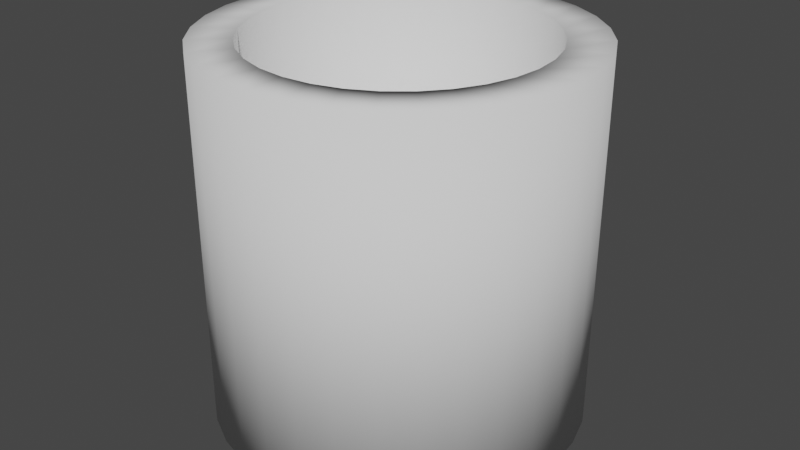 # Source: Ring.blend  (saved by Blender 2.90.8; exported with 4.5.12 LTS)
import bpy
from mathutils import Matrix  # noqa: F401  (used for matrix-valued properties, if any)

bpy.ops.wm.read_factory_settings(use_empty=True)
scene = bpy.context.scene
scene.name = 'Scene'

# ---- collections
col_collection = bpy.data.collections.new('Collection'); scene.collection.children.link(col_collection)

# ---- world
world_world = bpy.data.worlds.new('World'); scene.world = world_world
world_world.use_nodes = True; world_world.node_tree.nodes.clear()
_N = world_world.node_tree.nodes; _L = world_world.node_tree.links
n0 = _N.new('ShaderNodeOutputWorld'); n0.name = 'World Output'; n0.location = (300, 300)
n1 = _N.new('ShaderNodeBackground'); n1.name = 'Background'; n1.location = (10, 300)
n1.inputs[0].default_value = (0.05088, 0.05088, 0.05088, 1.0)
_L.new(n1.outputs[0], n0.inputs[0])
n0.is_active_output = True
world_world.color = (0.05088, 0.05088, 0.05088)
world_world.use_sun_shadow = False
world_world.sun_shadow_jitter_overblur = 0.0

# ---- meshes
me_circle = bpy.data.meshes.new('Circle')
me_circle.from_pydata([(6.84e-07, 6.606, -6.606), (-1.289, 6.479, -6.606), (-2.528, 6.103, -6.606), (-3.67, 5.493, -6.606), (-4.671, 4.671, -6.606), (-5.493, 3.67, -6.606), (-6.103, 2.528, -6.606), (-6.479, 1.289, -6.606), (-6.606, -1.431e-06, -6.606), (-6.479, -1.289, -6.606), (-6.103, -2.528, -6.606), (-5.493, -3.67, -6.606), (-4.671, -4.671, -6.606), (-3.67, -5.493, -6.606), (-2.528, -6.103, -6.606), (-1.289, -6.479, -6.606), (2.837e-06, -6.606, -6.606), (1.289, -6.479, -6.606), (2.528, -6.103, -6.606), (3.67, -5.493, -6.606), (4.671, -4.671, -6.606), (5.493, -3.67, -6.606), (6.103, -2.528, -6.606), (6.479, -1.289, -6.606), (6.606, 4.292e-06, -6.606), (6.479, 1.289, -6.606), (6.103, 2.528, -6.606), (5.493, 3.67, -6.606), (4.671, 4.671, -6.606), (3.67, 5.493, -6.606), (2.528, 6.103, -6.606), (1.289, 6.479, -6.606), (5.052e-07, 5.1, -6.606), (-0.9951, 5.002, -6.606), (-1.952, 4.712, -6.606), (-2.834, 4.241, -6.606), (-3.607, 3.607, -6.606), (-4.241, 2.834, -6.606), (-4.712, 1.952, -6.606), (-5.002, 0.9951, -6.606), (-5.1, -1.431e-06, -6.606), (-5.002, -0.9951, -6.606), (-4.712, -1.952, -6.606), (-4.241, -2.834, -6.606), (-3.607, -3.607, -6.606), (-2.834, -4.241, -6.606), (-1.952, -4.712, -6.606), (-0.9951, -5.002, -6.606), (2.167e-06, -5.1, -6.606), (0.9951, -5.002, -6.606), (1.952, -4.712, -6.606), (2.834, -4.241, -6.606), (3.607, -3.607, -6.606), (4.241, -2.834, -6.606), (4.712, -1.952, -6.606), (5.002, -0.995, -6.606), (5.1, 3.338e-06, -6.606), (5.002, 0.9951, -6.606), (4.712, 1.952, -6.606), (4.241, 2.834, -6.606), (3.607, 3.607, -6.606), (2.834, 4.241, -6.606), (1.952, 4.712, -6.606), (0.995, 5.002, -6.606), (6.84e-07, 6.606, 6.606), (-1.289, 6.479, 6.606), (-2.528, 6.103, 6.606), (-3.67, 5.493, 6.606), (-4.671, 4.671, 6.606), (-5.493, 3.67, 6.606), (-6.103, 2.528, 6.606), (-6.479, 1.289, 6.606), (-6.606, -1.431e-06, 6.606), (-6.479, -1.289, 6.606), (-6.103, -2.528, 6.606), (-5.493, -3.67, 6.606), (-4.671, -4.671, 6.606), (-3.67, -5.493, 6.606), (-2.528, -6.103, 6.606), (-1.289, -6.479, 6.606), (2.837e-06, -6.606, 6.606), (1.289, -6.479, 6.606), (2.528, -6.103, 6.606), (3.67, -5.493, 6.606), (4.671, -4.671, 6.606), (5.493, -3.67, 6.606), (6.103, -2.528, 6.606), (6.479, -1.289, 6.606), (6.606, 4.292e-06, 6.606), (6.479, 1.289, 6.606), (6.103, 2.528, 6.606), (5.493, 3.67, 6.606), (4.671, 4.671, 6.606), (3.67, 5.493, 6.606), (2.528, 6.103, 6.606), (1.289, 6.479, 6.606), (5.052e-07, 5.1, 6.606), (-0.9951, 5.002, 6.606), (-1.952, 4.712, 6.606), (-2.834, 4.241, 6.606), (-3.607, 3.607, 6.606), (-4.241, 2.834, 6.606), (-4.712, 1.952, 6.606), (-5.002, 0.9951, 6.606), (-5.1, -1.431e-06, 6.606), (-5.002, -0.9951, 6.606), (-4.712, -1.952, 6.606), (-4.241, -2.834, 6.606), (-3.607, -3.607, 6.606), (-2.834, -4.241, 6.606), (-1.952, -4.712, 6.606), (-0.9951, -5.002, 6.606), (2.167e-06, -5.1, 6.606), (0.9951, -5.002, 6.606), (1.952, -4.712, 6.606), (2.834, -4.241, 6.606), (3.607, -3.607, 6.606), (4.241, -2.834, 6.606), (4.712, -1.952, 6.606), (5.002, -0.995, 6.606), (5.1, 3.338e-06, 6.606), (5.002, 0.9951, 6.606), (4.712, 1.952, 6.606), (4.241, 2.834, 6.606), (3.607, 3.607, 6.606), (2.834, 4.241, 6.606), (1.952, 4.712, 6.606), (0.995, 5.002, 6.606)], [], [(31, 30, 62, 63), (18, 17, 49, 50), (5, 4, 36, 37), (0, 31, 63, 32), (19, 18, 50, 51), (6, 5, 37, 38), (20, 19, 51, 52), (7, 6, 38, 39), (21, 20, 52, 53), (8, 7, 39, 40), (22, 21, 53, 54), (9, 8, 40, 41), (23, 22, 54, 55), (10, 9, 41, 42), (24, 23, 55, 56), (11, 10, 42, 43), (25, 24, 56, 57), (12, 11, 43, 44), (26, 25, 57, 58), (13, 12, 44, 45), (27, 26, 58, 59), (14, 13, 45, 46), (1, 0, 32, 33), (28, 27, 59, 60), (15, 14, 46, 47), (2, 1, 33, 34), (29, 28, 60, 61), (16, 15, 47, 48), (3, 2, 34, 35), (30, 29, 61, 62), (17, 16, 48, 49), (4, 3, 35, 36), (95, 127, 126, 94), (82, 114, 113, 81), (69, 101, 100, 68), (64, 96, 127, 95), (83, 115, 114, 82), (70, 102, 101, 69), (84, 116, 115, 83), (71, 103, 102, 70), (85, 117, 116, 84), (72, 104, 103, 71), (86, 118, 117, 85), (73, 105, 104, 72), (87, 119, 118, 86), (74, 106, 105, 73), (88, 120, 119, 87), (75, 107, 106, 74), (89, 121, 120, 88), (76, 108, 107, 75), (90, 122, 121, 89), (77, 109, 108, 76), (91, 123, 122, 90), (78, 110, 109, 77), (65, 97, 96, 64), (92, 124, 123, 91), (79, 111, 110, 78), (66, 98, 97, 65), (93, 125, 124, 92), (80, 112, 111, 79), (67, 99, 98, 66), (94, 126, 125, 93), (81, 113, 112, 80), (68, 100, 99, 67), (55, 119, 120, 56), (30, 94, 93, 29), (4, 68, 67, 3), (56, 120, 121, 57), (31, 95, 94, 30), (5, 69, 68, 4), (57, 121, 122, 58), (0, 64, 95, 31), (6, 70, 69, 5), (58, 122, 123, 59), (32, 96, 97, 33), (7, 71, 70, 6), (59, 123, 124, 60), (33, 97, 98, 34), (8, 72, 71, 7), (60, 124, 125, 61), (34, 98, 99, 35), (9, 73, 72, 8), (61, 125, 126, 62), (35, 99, 100, 36), (10, 74, 73, 9), (62, 126, 127, 63), (36, 100, 101, 37), (11, 75, 74, 10), (63, 127, 96, 32), (37, 101, 102, 38), (12, 76, 75, 11), (38, 102, 103, 39), (13, 77, 76, 12), (39, 103, 104, 40), (14, 78, 77, 13), (40, 104, 105, 41), (15, 79, 78, 14), (41, 105, 106, 42), (16, 80, 79, 15), (42, 106, 107, 43), (17, 81, 80, 16), (43, 107, 108, 44), (18, 82, 81, 17), (44, 108, 109, 45), (19, 83, 82, 18), (45, 109, 110, 46), (20, 84, 83, 19), (46, 110, 111, 47), (21, 85, 84, 20), (47, 111, 112, 48), (22, 86, 85, 21), (48, 112, 113, 49), (23, 87, 86, 22), (49, 113, 114, 50), (24, 88, 87, 23), (50, 114, 115, 51), (25, 89, 88, 24), (51, 115, 116, 52), (26, 90, 89, 25), (52, 116, 117, 53), (27, 91, 90, 26), (1, 65, 64, 0), (53, 117, 118, 54), (28, 92, 91, 27), (2, 66, 65, 1), (54, 118, 119, 55), (29, 93, 92, 28), (3, 67, 66, 2)])
me_circle.polygons.foreach_set('use_smooth', [True] * 128)
_uv = me_circle.uv_layers.new(name='UVMap')
_uv.uv.foreach_set('vector', [0.0, 0.0, 0.0, 0.0, 0.0, 0.0, 0.0, 0.0, 0.0, 0.0, 0.0, 0.0, 0.0, 0.0, 0.0, 0.0, 0.0, 0.0, 0.0, 0.0, 0.0, 0.0, 0.0, 0.0, 0.0, 0.0, 0.0, 0.0, 0.0, 0.0, 0.0, 0.0, 0.0, 0.0, 0.0, 0.0, 0.0, 0.0, 0.0, 0.0, 0.0, 0.0, 0.0, 0.0, 0.0, 0.0, 0.0, 0.0, 0.0, 0.0, 0.0, 0.0, 0.0, 0.0, 0.0, 0.0, 0.0, 0.0, 0.0, 0.0, 0.0, 0.0, 0.0, 0.0, 0.0, 0.0, 0.0, 0.0, 0.0, 0.0, 0.0, 0.0, 0.0, 0.0, 0.0, 0.0, 0.0, 0.0, 0.0, 0.0, 0.0, 0.0, 0.0, 0.0, 0.0, 0.0, 0.0, 0.0, 0.0, 0.0, 0.0, 0.0, 0.0, 0.0, 0.0, 0.0, 0.0, 0.0, 0.0, 0.0, 0.0, 0.0, 0.0, 0.0, 0.0, 0.0, 0.0, 0.0, 0.0, 0.0, 0.0, 0.0, 0.0, 0.0, 0.0, 0.0, 0.0, 0.0, 0.0, 0.0, 0.0, 0.0, 0.0, 0.0, 0.0, 0.0, 0.0, 0.0, 0.0, 0.0, 0.0, 0.0, 0.0, 0.0, 0.0, 0.0, 0.0, 0.0, 0.0, 0.0, 0.0, 0.0, 0.0, 0.0, 0.0, 0.0, 0.0, 0.0, 0.0, 0.0, 0.0, 0.0, 0.0, 0.0, 0.0, 0.0, 0.0, 0.0, 0.0, 0.0, 0.0, 0.0, 0.0, 0.0, 0.0, 0.0, 0.0, 0.0, 0.0, 0.0, 0.0, 0.0, 0.0, 0.0, 0.0, 0.0, 0.0, 0.0, 0.0, 0.0, 0.0, 0.0, 0.0, 0.0, 0.0, 0.0, 0.0, 0.0, 0.0, 0.0, 0.0, 0.0, 0.0, 0.0, 0.0, 0.0, 0.0, 0.0, 0.0, 0.0, 0.0, 0.0, 0.0, 0.0, 0.0, 0.0, 0.0, 0.0, 0.0, 0.0, 0.0, 0.0, 0.0, 0.0, 0.0, 0.0, 0.0, 0.0, 0.0, 0.0, 0.0, 0.0, 0.0, 0.0, 0.0, 0.0, 0.0, 0.0, 0.0, 0.0, 0.0, 0.0, 0.0, 0.0, 0.0, 0.0, 0.0, 0.0, 0.0, 0.0, 0.0, 0.0, 0.0, 0.0, 0.0, 0.0, 0.0, 0.0, 0.0, 0.0, 0.0, 0.0, 0.0, 0.0, 0.0, 0.0, 0.0, 0.0, 0.0, 0.0, 0.0, 0.0, 0.0, 0.0, 0.0, 0.0, 0.0, 0.0, 0.0, 0.0, 0.0, 0.0, 0.0, 0.0, 0.0, 0.0, 0.0, 0.0, 0.0, 0.0, 0.0, 0.0, 0.0, 0.0, 0.0, 0.0, 0.0, 0.0, 0.0, 0.0, 0.0, 0.0, 0.0, 0.0, 0.0, 0.0, 0.0, 0.0, 0.0, 0.0, 0.0, 0.0, 0.0, 0.0, 0.0, 0.0, 0.0, 0.0, 0.0, 0.0, 0.0, 0.0, 0.0, 0.0, 0.0, 0.0, 0.0, 0.0, 0.0, 0.0, 0.0, 0.0, 0.0, 0.0, 0.0, 0.0, 0.0, 0.0, 0.0, 0.0, 0.0, 0.0, 0.0, 0.0, 0.0, 0.0, 0.0, 0.0, 0.0, 0.0, 0.0, 0.0, 0.0, 0.0, 0.0, 0.0, 0.0, 0.0, 0.0, 0.0, 0.0, 0.0, 0.0, 0.0, 0.0, 0.0, 0.0, 0.0, 0.0, 0.0, 0.0, 0.0, 0.0, 0.0, 0.0, 0.0, 0.0, 0.0, 0.0, 0.0, 0.0, 0.0, 0.0, 0.0, 0.0, 0.0, 0.0, 0.0, 0.0, 0.0, 0.0, 0.0, 0.0, 0.0, 0.0, 0.0, 0.0, 0.0, 0.0, 0.0, 0.0, 0.0, 0.0, 0.0, 0.0, 0.0, 0.0, 0.0, 0.0, 0.0, 0.0, 0.0, 0.0, 0.0, 0.0, 0.0, 0.0, 0.0, 0.0, 0.0, 0.0, 0.0, 0.0, 0.0, 0.0, 0.0, 0.0, 0.0, 0.0, 0.0, 0.0, 0.0, 0.0, 0.0, 0.0, 0.0, 0.0, 0.0, 0.0, 0.0, 0.0, 0.0, 0.0, 0.0, 0.0, 0.0, 0.0, 0.0, 0.0, 0.0, 0.0, 0.0, 0.0, 0.0, 0.0, 0.0, 0.0, 0.0, 0.0, 0.0, 0.0, 0.0, 0.0, 0.0, 0.0, 0.0, 0.0, 0.0, 0.0, 0.0, 0.0, 0.0, 0.0, 0.0, 0.0, 0.0, 0.0, 0.0, 0.0, 0.0, 0.0, 0.0, 0.0, 0.0, 0.0, 0.0, 0.0, 0.0, 0.0, 0.0, 0.0, 0.0, 0.0, 0.0, 0.0, 0.0, 0.0, 0.0, 0.0, 0.0, 0.0, 0.0, 0.0, 0.0, 0.0, 0.0, 0.0, 0.0, 0.0, 0.0, 0.0, 0.0, 0.0, 0.0, 0.0, 0.0, 0.0, 0.0, 0.0, 0.0, 0.0, 0.0, 0.0, 0.0, 0.0, 0.0, 0.0, 0.0, 0.0, 0.0, 0.0, 0.0, 0.0, 0.0, 0.0, 0.0, 0.0, 0.0, 0.0, 0.0, 0.0, 0.0, 0.0, 0.0, 0.0, 0.0, 0.0, 0.0, 0.0, 0.0, 0.0, 0.0, 0.0, 0.0, 0.0, 0.0, 0.0, 0.0, 0.0, 0.0, 0.0, 0.0, 0.0, 0.0, 0.0, 0.0, 0.0, 0.0, 0.0, 0.0, 0.0, 0.0, 0.0, 0.0, 0.0, 0.0, 0.0, 0.0, 0.0, 0.0, 0.0, 0.0, 0.0, 0.0, 0.0, 0.0, 0.0, 0.0, 0.0, 0.0, 0.0, 0.0, 0.0, 0.0, 0.0, 0.0, 0.0, 0.0, 0.0, 0.0, 0.0, 0.0, 0.0, 0.0, 0.0, 0.0, 0.0, 0.0, 0.0, 0.0, 0.0, 0.0, 0.0, 0.0, 0.0, 0.0, 0.0, 0.0, 0.0, 0.0, 0.0, 0.0, 0.0, 0.0, 0.0, 0.0, 0.0, 0.0, 0.0, 0.0, 0.0, 0.0, 0.0, 0.0, 0.0, 0.0, 0.0, 0.0, 0.0, 0.0, 0.0, 0.0, 0.0, 0.0, 0.0, 0.0, 0.0, 0.0, 0.0, 0.0, 0.0, 0.0, 0.0, 0.0, 0.0, 0.0, 0.0, 0.0, 0.0, 0.0, 0.0, 0.0, 0.0, 0.0, 0.0, 0.0, 0.0, 0.0, 0.0, 0.0, 0.0, 0.0, 0.0, 0.0, 0.0, 0.0, 0.0, 0.0, 0.0, 0.0, 0.0, 0.0, 0.0, 0.0, 0.0, 0.0, 0.0, 0.0, 0.0, 0.0, 0.0, 0.0, 0.0, 0.0, 0.0, 0.0, 0.0, 0.0, 0.0, 0.0, 0.0, 0.0, 0.0, 0.0, 0.0, 0.0, 0.0, 0.0, 0.0, 0.0, 0.0, 0.0, 0.0, 0.0, 0.0, 0.0, 0.0, 0.0, 0.0, 0.0, 0.0, 0.0, 0.0, 0.0, 0.0, 0.0, 0.0, 0.0, 0.0, 0.0, 0.0, 0.0, 0.0, 0.0, 0.0, 0.0, 0.0, 0.0, 0.0, 0.0, 0.0, 0.0, 0.0, 0.0, 0.0, 0.0, 0.0, 0.0, 0.0, 0.0, 0.0, 0.0, 0.0, 0.0, 0.0, 0.0, 0.0, 0.0, 0.0, 0.0, 0.0, 0.0, 0.0, 0.0, 0.0, 0.0, 0.0, 0.0, 0.0, 0.0, 0.0, 0.0, 0.0, 0.0, 0.0, 0.0, 0.0, 0.0, 0.0, 0.0, 0.0, 0.0, 0.0, 0.0, 0.0, 0.0, 0.0, 0.0, 0.0, 0.0, 0.0, 0.0, 0.0, 0.0, 0.0, 0.0, 0.0, 0.0, 0.0, 0.0, 0.0, 0.0, 0.0, 0.0, 0.0, 0.0, 0.0, 0.0, 0.0, 0.0, 0.0, 0.0, 0.0, 0.0, 0.0, 0.0, 0.0, 0.0, 0.0, 0.0, 0.0, 0.0, 0.0, 0.0, 0.0, 0.0, 0.0, 0.0, 0.0, 0.0, 0.0, 0.0, 0.0, 0.0, 0.0, 0.0, 0.0, 0.0, 0.0, 0.0, 0.0, 0.0, 0.0, 0.0, 0.0, 0.0, 0.0, 0.0, 0.0, 0.0, 0.0, 0.0, 0.0, 0.0, 0.0, 0.0, 0.0, 0.0, 0.0, 0.0, 0.0, 0.0, 0.0, 0.0, 0.0, 0.0, 0.0, 0.0, 0.0, 0.0, 0.0, 0.0, 0.0, 0.0, 0.0, 0.0, 0.0, 0.0, 0.0, 0.0, 0.0, 0.0, 0.0, 0.0, 0.0, 0.0, 0.0, 0.0, 0.0, 0.0, 0.0, 0.0, 0.0, 0.0, 0.0, 0.0, 0.0, 0.0, 0.0, 0.0, 0.0, 0.0, 0.0, 0.0, 0.0, 0.0, 0.0, 0.0, 0.0, 0.0, 0.0, 0.0, 0.0, 0.0, 0.0, 0.0, 0.0, 0.0, 0.0, 0.0, 0.0, 0.0, 0.0, 0.0, 0.0, 0.0, 0.0, 0.0, 0.0, 0.0, 0.0, 0.0, 0.0, 0.0, 0.0, 0.0, 0.0, 0.0, 0.0, 0.0, 0.0, 0.0, 0.0, 0.0, 0.0, 0.0, 0.0, 0.0, 0.0, 0.0, 0.0, 0.0, 0.0, 0.0, 0.0, 0.0, 0.0, 0.0, 0.0, 0.0, 0.0, 0.0, 0.0, 0.0, 0.0, 0.0, 0.0, 0.0, 0.0, 0.0, 0.0, 0.0, 0.0, 0.0, 0.0, 0.0, 0.0, 0.0, 0.0, 0.0, 0.0, 0.0, 0.0, 0.0, 0.0, 0.0, 0.0, 0.0, 0.0, 0.0, 0.0, 0.0, 0.0, 0.0, 0.0, 0.0, 0.0, 0.0, 0.0, 0.0, 0.0, 0.0, 0.0, 0.0, 0.0, 0.0, 0.0, 0.0, 0.0, 0.0, 0.0, 0.0, 0.0, 0.0, 0.0, 0.0, 0.0, 0.0, 0.0, 0.0, 0.0, 0.0, 0.0, 0.0, 0.0, 0.0, 0.0, 0.0, 0.0, 0.0, 0.0, 0.0, 0.0, 0.0])
me_circle.use_remesh_fix_poles = True
me_circle.use_remesh_preserve_attributes = False
me_circle.use_mirror_vertex_groups = False
me_circle.update()
me_cube_001 = bpy.data.meshes.new('Cube.001')
me_cube_001.from_pydata([(-5.239, -0.5101, -0.5547), (-5.239, -0.5101, 0.573), (-5.239, 0.6176, -0.5547), (-5.239, 0.6176, 0.573), (-1.97, 0.6176, -0.5547), (-2.25, -0.5101, 0.573), (-2.25, 0.6176, -0.5547), (-3.881, 0.1534, 0.573), (-5.239, -0.219, -0.5547), (-5.239, -0.219, 0.573), (-2.25, -0.219, -0.5547), (-2.25, -0.219, 0.573), (-5.239, -0.5101, -0.1998), (-5.239, 0.6176, -0.1998), (-2.25, 0.6176, -0.1998), (-2.25, -0.5101, -0.1998), (-2.25, -0.219, -0.1998), (-5.239, -0.219, -0.1998), (-3.567, -0.5101, -0.1998), (-3.567, -0.5101, -0.5547), (-3.567, -0.219, -0.5547), (-3.567, -0.219, -0.1998), (-1.97, 0.6176, -0.1998), (-1.97, -0.219, -0.5547), (-1.97, -0.219, -0.1998), (-5.239, 0.1534, 0.573), (-2.25, 0.1534, -0.5547), (-5.239, 0.1534, -0.5547), (-4.56, 0.1534, 0.573), (-2.25, 0.1534, -0.1998), (-1.97, 0.1534, -0.1998), (-5.239, 0.1534, -0.1998), (-1.97, 0.1534, -0.5547), (-5.239, -0.5101, 0.1866), (-5.239, 0.6176, 0.1866), (-2.25, 0.6176, 0.1866), (-2.25, -0.5101, 0.1866), (-2.25, -0.219, 0.1866), (-5.239, -0.219, 0.1866), (-2.25, 0.1534, 0.1866), (-5.239, 0.1534, 0.1866), (-3.203, 0.1534, 0.573), (-3.203, -0.219, 0.573), (-3.203, -0.219, 0.1866), (-3.203, 0.1534, 0.1866), (-1.534, -0.5101, 0.573), (-1.534, -0.219, 0.573), (-1.534, -0.5101, 0.1866), (-1.534, -0.219, 0.1866), (-2.708, 0.6176, 0.573), (-2.708, 0.1534, 0.573), (-2.708, 0.6176, 0.1866), (-2.708, 0.1534, 0.1866), (-4.56, -0.219, 0.573), (-3.881, -0.219, 0.573), (-4.56, 0.1534, 0.6763), (-4.56, -0.219, 0.6763), (-3.881, 0.1534, 0.6763), (-3.881, -0.219, 0.6763), (-3.375, -0.5101, 0.573), (-3.375, -0.5101, 0.1866), (-5.239, -0.6286, 0.1866), (-5.239, -0.6286, 0.573), (-3.375, -0.6286, 0.573), (-3.375, -0.6286, 0.1866), (-3.554, 0.6176, 0.573), (-3.554, 0.6176, 0.1866), (-4.541, 0.6176, 0.573), (-4.541, 0.6176, 0.1866), (-3.387, 0.6176, -0.5547), (-3.387, 0.6176, -0.1998), (-3.387, 0.1534, -0.5547), (-4.481, 0.6176, -0.5547), (-4.481, 0.1534, -0.5547), (-4.481, 0.6176, -0.1998), (-3.554, 0.7928, 0.573), (-2.708, 0.7928, 0.573), (-5.239, 0.7928, 0.573), (-5.239, 0.7928, 0.1866), (-2.708, 0.7928, 0.1866), (-3.554, 0.7928, 0.1866), (-4.541, 0.7928, 0.573), (-4.541, 0.7928, 0.1866), (-4.481, 0.7928, -0.1998), (-3.387, 0.7928, -0.1998), (-3.387, 0.7928, -0.5547), (-4.481, 0.7928, -0.5547), (-4.481, 0.6176, -0.6586), (-5.239, 0.6176, -0.6586), (-5.239, 0.1534, -0.6586), (-5.239, -0.219, -0.6586), (-3.567, -0.219, -0.6586), (-2.25, -0.219, -0.6586), (-2.25, 0.1534, -0.6586), (-4.481, 0.1534, -0.6586), (-3.387, 0.1534, -0.6586)], [], [(40, 25, 3, 34), (34, 3, 77, 78), (5, 36, 47, 45), (59, 1, 62, 63), (26, 6, 4, 32), (11, 42, 54, 53, 9, 1, 59, 5), (37, 11, 46, 48), (10, 20, 91, 92), (37, 39, 52, 44, 43), (33, 1, 9, 38), (0, 12, 17, 8), (6, 14, 22, 4), (18, 12, 0, 19), (10, 16, 21, 20), (69, 70, 14, 6), (27, 31, 13, 2), (20, 21, 18, 19), (16, 15, 18, 21), (8, 20, 19, 0), (32, 30, 24, 23), (16, 10, 23, 24), (29, 16, 24, 30), (14, 29, 30, 22), (4, 22, 30, 32), (8, 17, 31, 27), (39, 35, 51, 52), (69, 6, 26, 71), (49, 65, 67, 3, 25, 28, 7, 41, 50), (10, 26, 32, 23), (38, 9, 25, 40), (17, 38, 40, 31), (14, 35, 39, 29), (12, 33, 38, 17), (29, 39, 37, 16), (15, 36, 60, 33, 12, 18), (16, 37, 36, 15), (13, 34, 68, 66, 51, 35, 14, 70, 74), (31, 40, 34, 13), (44, 41, 42, 43), (53, 54, 58, 56), (11, 37, 43, 42), (48, 46, 45, 47), (28, 25, 9, 53), (11, 5, 45, 46), (36, 37, 48, 47), (51, 49, 50, 52), (41, 7, 54, 42), (50, 41, 44, 52), (57, 55, 56, 58), (54, 7, 57, 58), (28, 53, 56, 55), (7, 28, 55, 57), (36, 5, 59, 60), (64, 63, 62, 61), (33, 60, 64, 61), (1, 33, 61, 62), (60, 59, 63, 64), (68, 67, 65, 66), (70, 69, 85, 84), (72, 69, 71, 73), (3, 67, 81, 77), (2, 13, 74, 72), (20, 8, 90, 91), (80, 75, 76, 79), (78, 77, 81, 82), (86, 83, 84, 85), (49, 51, 79, 76), (74, 70, 84, 83), (72, 74, 83, 86), (51, 66, 80, 79), (68, 34, 78, 82), (65, 49, 76, 75), (69, 72, 86, 85), (67, 68, 82, 81), (66, 65, 75, 80), (89, 94, 95, 93, 92, 91, 90), (88, 87, 94, 89), (2, 72, 87, 88), (8, 27, 89, 90), (26, 10, 92, 93), (71, 26, 93, 95), (72, 73, 94, 87), (27, 2, 88, 89), (73, 71, 95, 94)])
me_cube_001.polygons.foreach_set('use_smooth', [True] * 84)
_uv = me_cube_001.uv_layers.new(name='UVMap')
_uv.uv.foreach_set('vector', [0.5393, 0.1471, 0.625, 0.1471, 0.625, 0.25, 0.5393, 0.25, 0.5393, 0.25, 0.625, 0.25, 0.625, 0.25, 0.5393, 0.25, 0.625, 0.75, 0.5393, 0.75, 0.5393, 0.75, 0.625, 0.75, 0.7191, 0.75, 0.875, 0.75, 0.875, 0.75, 0.7191, 0.75, 0.375, 0.6029, 0.375, 0.5, 0.375, 0.5, 0.375, 0.6029, 0.625, 0.6855, 0.7047, 0.6855, 0.7615, 0.6855, 0.8182, 0.6855, 0.875, 0.6855, 0.875, 0.75, 0.7191, 0.75, 0.625, 0.75, 0.5393, 0.6855, 0.625, 0.6855, 0.625, 0.6855, 0.5393, 0.6855, 0.375, 0.6855, 0.375, 0.6855, 0.375, 0.6855, 0.375, 0.6855, 0.5393, 0.6855, 0.5393, 0.6029, 0.5393, 0.6029, 0.5393, 0.6029, 0.5393, 0.6855, 0.5393, 0.0, 0.625, 0.0, 0.625, 0.06453, 0.5393, 0.06453, 0.375, 0.0, 0.4537, 0.0, 0.4537, 0.06453, 0.375, 0.06453, 0.375, 0.5, 0.4537, 0.5, 0.4537, 0.5, 0.375, 0.5, 0.4537, 0.8601, 0.4537, 1.0, 0.375, 1.0, 0.375, 0.75, 0.375, 0.6855, 0.4537, 0.6855, 0.4537, 0.6855, 0.375, 0.6855, 0.375, 0.4049, 0.4537, 0.4049, 0.4537, 0.5, 0.375, 0.5, 0.375, 0.1471, 0.4537, 0.1471, 0.4537, 0.25, 0.375, 0.25, 0.375, 0.6855, 0.4537, 0.6855, 0.4537, 0.75, 0.375, 0.75, 0.4537, 0.6855, 0.4537, 0.75, 0.4537, 0.75, 0.4537, 0.6855, 0.125, 0.6855, 0.375, 0.6855, 0.375, 0.75, 0.125, 0.75, 0.375, 0.6029, 0.4537, 0.6029, 0.4537, 0.6855, 0.375, 0.6855, 0.4537, 0.6855, 0.375, 0.6855, 0.375, 0.6855, 0.4537, 0.6855, 0.4537, 0.6029, 0.4537, 0.6855, 0.4537, 0.6855, 0.4537, 0.6029, 0.4537, 0.5, 0.4537, 0.6029, 0.4537, 0.6029, 0.4537, 0.5, 0.375, 0.5, 0.4537, 0.5, 0.4537, 0.6029, 0.375, 0.6029, 0.375, 0.06453, 0.4537, 0.06453, 0.4537, 0.1471, 0.375, 0.1471, 0.5393, 0.6029, 0.5393, 0.5, 0.5393, 0.5, 0.5393, 0.6029, 0.2799, 0.5, 0.375, 0.5, 0.375, 0.6029, 0.2799, 0.6029, 0.625, 0.5, 0.7086, 0.5, 0.8061, 0.5, 0.875, 0.5, 0.875, 0.6029, 0.8182, 0.6029, 0.7615, 0.6029, 0.7047, 0.6029, 0.625, 0.6029, 0.375, 0.6855, 0.375, 0.6029, 0.375, 0.6029, 0.375, 0.6855, 0.5393, 0.06453, 0.625, 0.06453, 0.625, 0.1471, 0.5393, 0.1471, 0.4537, 0.06453, 0.5393, 0.06453, 0.5393, 0.1471, 0.4537, 0.1471, 0.4537, 0.5, 0.5393, 0.5, 0.5393, 0.6029, 0.4537, 0.6029, 0.4537, 0.0, 0.5393, 0.0, 0.5393, 0.06453, 0.4537, 0.06453, 0.4537, 0.6029, 0.5393, 0.6029, 0.5393, 0.6855, 0.4537, 0.6855, 0.4537, 0.75, 0.5393, 0.75, 0.5393, 0.8441, 0.5393, 1.0, 0.4537, 1.0, 0.4537, 0.8601, 0.4537, 0.6855, 0.5393, 0.6855, 0.5393, 0.75, 0.4537, 0.75, 0.4537, 0.25, 0.5393, 0.25, 0.5393, 0.3083, 0.5393, 0.3909, 0.5393, 0.4617, 0.5393, 0.5, 0.4537, 0.5, 0.4537, 0.4049, 0.4537, 0.3133, 0.4537, 0.1471, 0.5393, 0.1471, 0.5393, 0.25, 0.4537, 0.25, 0.5393, 0.6029, 0.625, 0.6029, 0.625, 0.6855, 0.5393, 0.6855, 0.8182, 0.6855, 0.7615, 0.6855, 0.7615, 0.6855, 0.8182, 0.6855, 0.625, 0.6855, 0.5393, 0.6855, 0.5393, 0.6855, 0.625, 0.6855, 0.5393, 0.6855, 0.625, 0.6855, 0.625, 0.75, 0.5393, 0.75, 0.8182, 0.6029, 0.875, 0.6029, 0.875, 0.6855, 0.7917, 0.6855, 0.625, 0.6855, 0.625, 0.75, 0.625, 0.75, 0.625, 0.6855, 0.5393, 0.75, 0.5393, 0.6855, 0.5393, 0.6855, 0.5393, 0.75, 0.5393, 0.5, 0.625, 0.5, 0.625, 0.6029, 0.5393, 0.6029, 0.7047, 0.6029, 0.7615, 0.6029, 0.7083, 0.6855, 0.625, 0.6855, 0.625, 0.6029, 0.625, 0.6029, 0.5393, 0.6029, 0.5393, 0.6029, 0.7615, 0.6029, 0.8182, 0.6029, 0.7917, 0.6855, 0.7083, 0.6855, 0.7083, 0.6855, 0.7615, 0.6029, 0.7615, 0.6029, 0.7083, 0.6855, 0.8182, 0.6029, 0.7917, 0.6855, 0.7917, 0.6855, 0.8182, 0.6029, 0.7615, 0.6029, 0.8182, 0.6029, 0.8182, 0.6029, 0.7615, 0.6029, 0.5393, 0.75, 0.625, 0.75, 0.625, 0.8441, 0.5393, 0.8441, 0.5393, 0.8441, 0.625, 0.8441, 0.625, 1.0, 0.5393, 1.0, 0.5393, 1.0, 0.5393, 0.8441, 0.5393, 0.8441, 0.5393, 1.0, 0.625, 0.0, 0.5393, 0.0, 0.5393, 0.0, 0.625, 0.0, 0.5393, 0.8441, 0.625, 0.8441, 0.625, 0.8441, 0.5393, 0.8441, 0.5393, 0.3083, 0.625, 0.3189, 0.625, 0.4164, 0.5393, 0.3909, 0.4537, 0.4049, 0.375, 0.4049, 0.375, 0.4049, 0.4537, 0.4049, 0.1883, 0.5, 0.2799, 0.5, 0.2799, 0.6029, 0.1883, 0.6029, 0.875, 0.5, 0.8061, 0.5, 0.8061, 0.5, 0.875, 0.5, 0.375, 0.25, 0.4537, 0.25, 0.4537, 0.3133, 0.375, 0.3133, 0.375, 0.6855, 0.125, 0.6855, 0.125, 0.6855, 0.375, 0.6855, 0.5393, 0.3909, 0.625, 0.4164, 0.625, 0.5, 0.5393, 0.4617, 0.5393, 0.25, 0.625, 0.25, 0.625, 0.3189, 0.5393, 0.3083, 0.375, 0.3133, 0.4537, 0.3133, 0.4537, 0.4049, 0.375, 0.4049, 0.625, 0.5, 0.5393, 0.5, 0.5393, 0.5, 0.625, 0.5, 0.4537, 0.3133, 0.4537, 0.4049, 0.4537, 0.4049, 0.4537, 0.3133, 0.375, 0.3133, 0.4537, 0.3133, 0.4537, 0.3133, 0.375, 0.3133, 0.5393, 0.4617, 0.5393, 0.3909, 0.5393, 0.3909, 0.5393, 0.4617, 0.5393, 0.3083, 0.5393, 0.25, 0.5393, 0.25, 0.5393, 0.3083, 0.7086, 0.5, 0.625, 0.5, 0.625, 0.5, 0.7086, 0.5, 0.2799, 0.5, 0.1883, 0.5, 0.1883, 0.5, 0.2799, 0.5, 0.625, 0.3189, 0.5393, 0.3083, 0.5393, 0.3083, 0.625, 0.3189, 0.5393, 0.3909, 0.625, 0.4164, 0.625, 0.4164, 0.5393, 0.3909, 0.125, 0.6029, 0.1883, 0.6029, 0.2799, 0.6029, 0.375, 0.6029, 0.375, 0.6855, 0.2649, 0.6855, 0.125, 0.6855, 0.125, 0.5, 0.1883, 0.5, 0.1883, 0.6029, 0.125, 0.6029, 0.375, 0.25, 0.375, 0.3133, 0.375, 0.3133, 0.375, 0.25, 0.375, 0.06453, 0.375, 0.1471, 0.375, 0.1471, 0.375, 0.06453, 0.375, 0.6029, 0.375, 0.6855, 0.375, 0.6855, 0.375, 0.6029, 0.2799, 0.6029, 0.375, 0.6029, 0.375, 0.6029, 0.2799, 0.6029, 0.1883, 0.5, 0.1883, 0.6029, 0.1883, 0.6029, 0.1883, 0.5, 0.375, 0.1471, 0.375, 0.25, 0.375, 0.25, 0.375, 0.1471, 0.1883, 0.6029, 0.2799, 0.6029, 0.2799, 0.6029, 0.1883, 0.6029])
me_cube_001.use_remesh_fix_poles = True
me_cube_001.use_remesh_preserve_attributes = False
me_cube_001.use_mirror_vertex_groups = False
me_cube_001.update()
me_cube_003 = bpy.data.meshes.new('Cube.003')
me_cube_003.from_pydata([(1.0, -1.494, -1.0), (1.0, -1.494, 1.0), (1.0, 1.494, -1.0), (1.0, 1.494, 1.0), (3.0, -1.494, -1.0), (3.0, -1.494, 1.0), (3.0, 1.494, -1.0), (3.0, 1.494, 1.0), (1.0, -1.494, -0.3333), (1.0, -1.494, 0.3333), (1.0, 1.494, 0.3333), (1.0, 1.494, -0.3333), (3.0, 1.494, 0.3333), (3.0, 1.494, -0.3333), (3.0, -1.494, 0.3333), (3.0, -1.494, -0.3333), (1.0, 0.9199, -1.0), (1.0, -0.9199, -1.0), (1.0, -0.9199, 1.0), (1.0, 0.9199, 1.0), (3.0, -0.498, -1.0), (3.0, 0.498, -1.0), (3.0, 0.498, 1.0), (3.0, -0.498, 1.0), (1.0, -0.9199, -0.3333), (1.0, 0.9199, -0.3333), (1.0, -0.9199, 0.3333), (1.0, 0.9199, 0.3333), (1.232, 0.0, -1.0), (1.232, 0.0, 1.0), (2.796, 0.0, -1.0), (2.796, 0.0, 1.0), (1.232, 0.0, -0.3333), (1.232, 0.0, 0.3333), (5.184, 1.494, -0.3333), (5.184, 1.494, -1.0), (5.184, 0.498, -1.0), (5.184, -0.498, 1.0), (5.184, -1.494, 1.0), (5.184, -1.494, -0.3333), (5.184, -1.494, -1.0), (5.184, 1.494, 1.0), (5.184, 1.494, 0.3333), (5.184, -1.494, 0.3333), (5.184, -0.498, -0.3333), (5.184, -0.498, 0.3333), (5.184, -0.498, -1.0), (5.184, 0.0, -1.0), (5.184, 0.498, 1.0), (5.184, 0.0, 1.0), (5.184, 0.498, -0.3333), (5.184, 0.0, -0.3333), (5.184, 0.498, 0.3333), (5.184, 0.0, 0.3333), (4.044, -1.494, -1.0), (4.044, 1.494, 0.3333), (4.044, -1.494, 1.0), (4.044, 1.494, -1.0), (4.044, 1.494, -0.3333), (4.248, 0.0, 1.0), (4.044, -0.498, 1.0), (4.044, -0.498, -1.0), (4.044, 1.494, 1.0), (4.044, 0.498, 1.0), (4.044, -1.494, 0.3333), (4.044, -1.494, -0.3333), (4.248, 0.0, -1.0), (4.044, 0.498, -1.0), (2.238, 1.066, -0.7134), (1.762, 1.066, -0.7134), (1.762, 1.066, 0.7134), (2.238, 1.066, 0.7134), (1.762, -1.066, -0.7134), (2.238, -1.066, -0.7134), (2.238, -1.066, 0.7134), (1.762, -1.066, 0.7134), (2.238, -1.066, -0.2378), (1.762, -1.066, -0.2378), (2.238, -1.066, 0.2378), (1.762, -1.066, 0.2378), (1.762, 1.066, -0.2378), (2.238, 1.066, -0.2378), (1.762, 1.066, 0.2378), (2.238, 1.066, 0.2378), (1.667, 0.7793, 1.0), (2.333, 0.6387, 1.0), (1.667, -0.7793, 1.0), (2.333, -0.6387, 1.0), (2.333, 0.6387, -1.0), (1.667, 0.7793, -1.0), (2.333, -0.6387, -1.0), (1.667, -0.7793, -1.0), (2.411, 0.0, -1.0), (1.822, 0.0, -1.0), (1.822, 0.0, 1.0), (2.411, 0.0, 1.0), (-1.0, -1.494, -1.0), (-1.0, -1.494, 1.0), (-1.0, 1.494, -1.0), (-1.0, 1.494, 1.0), (-3.0, -1.494, -1.0), (-3.0, -1.494, 1.0), (-3.0, 1.494, -1.0), (-3.0, 1.494, 1.0), (-1.0, -1.494, -0.3333), (-1.0, -1.494, 0.3333), (-1.0, 1.494, 0.3333), (-1.0, 1.494, -0.3333), (-3.0, 1.494, 0.3333), (-3.0, 1.494, -0.3333), (-3.0, -1.494, 0.3333), (-3.0, -1.494, -0.3333), (-1.0, 0.9199, -1.0), (-1.0, -0.9199, -1.0), (-1.0, -0.9199, 1.0), (-1.0, 0.9199, 1.0), (-3.0, -0.498, -1.0), (-3.0, 0.498, -1.0), (-3.0, 0.498, 1.0), (-3.0, -0.498, 1.0), (-1.0, -0.9199, -0.3333), (-1.0, 0.9199, -0.3333), (-1.0, -0.9199, 0.3333), (-1.0, 0.9199, 0.3333), (0.0, -0.9199, -1.0), (0.0, -1.494, -1.0), (0.0, -1.494, 0.3333), (0.0, -1.494, 1.0), (0.0, 0.9199, 1.0), (0.0, 1.494, 1.0), (0.0, 1.494, -0.3333), (0.0, 1.494, -1.0), (0.0, -1.494, -0.3333), (0.0, 1.494, 0.3333), (0.0, 0.9199, -0.3333), (0.0, 0.9199, 0.3333), (0.0, 0.9199, -1.0), (0.0, -0.9199, 1.0), (0.0, -0.9199, -0.3333), (0.0, -0.9199, 0.3333), (-1.232, 0.0, -1.0), (-1.232, 0.0, 1.0), (-2.796, 0.0, -1.0), (-2.796, 0.0, 1.0), (-1.232, 0.0, -0.3333), (-1.232, 0.0, 0.3333), (-5.184, 1.494, -0.3333), (-5.184, 1.494, -1.0), (-5.184, 0.498, -1.0), (-5.184, -0.498, 1.0), (-5.184, -1.494, 1.0), (-5.184, -1.494, -0.3333), (-5.184, -1.494, -1.0), (-5.184, 1.494, 1.0), (-5.184, 1.494, 0.3333), (-5.184, -1.494, 0.3333), (-5.184, -0.498, -0.3333), (-5.184, -0.498, 0.3333), (-5.184, -0.498, -1.0), (-5.184, 0.0, -1.0), (-5.184, 0.498, 1.0), (-5.184, 0.0, 1.0), (-5.184, 0.498, -0.3333), (-5.184, 0.0, -0.3333), (-5.184, 0.498, 0.3333), (-5.184, 0.0, 0.3333), (-4.044, -1.494, -1.0), (-4.044, 1.494, 0.3333), (-4.044, -1.494, 1.0), (-4.044, 1.494, -1.0), (-4.044, 1.494, -0.3333), (-4.248, 0.0, 1.0), (-4.044, -0.498, 1.0), (-4.044, -0.498, -1.0), (-4.044, 1.494, 1.0), (-4.044, 0.498, 1.0), (-4.044, -1.494, 0.3333), (-4.044, -1.494, -0.3333), (-4.248, 0.0, -1.0), (-4.044, 0.498, -1.0), (-2.238, 1.066, -0.7134), (-1.762, 1.066, -0.7134), (-1.762, 1.066, 0.7134), (-2.238, 1.066, 0.7134), (-1.762, -1.066, -0.7134), (-2.238, -1.066, -0.7134), (-2.238, -1.066, 0.7134), (-1.762, -1.066, 0.7134), (-2.238, -1.066, -0.2378), (-1.762, -1.066, -0.2378), (-2.238, -1.066, 0.2378), (-1.762, -1.066, 0.2378), (-1.762, 1.066, -0.2378), (-2.238, 1.066, -0.2378), (-1.762, 1.066, 0.2378), (-2.238, 1.066, 0.2378), (-1.667, 0.7793, 1.0), (-2.333, 0.6387, 1.0), (-1.667, -0.7793, 1.0), (-2.333, -0.6387, 1.0), (-2.333, 0.6387, -1.0), (-1.667, 0.7793, -1.0), (-2.333, -0.6387, -1.0), (-1.667, -0.7793, -1.0), (-2.411, 0.0, -1.0), (-1.822, 0.0, -1.0), (-1.822, 0.0, 1.0), (-2.411, 0.0, 1.0)], [], [(2, 16, 136, 131), (83, 71, 7, 12), (58, 55, 42, 34), (79, 75, 1, 9), (90, 20, 4, 73), (86, 18, 1, 75), (72, 77, 8, 0), (77, 79, 9, 8), (65, 54, 40, 39), (55, 62, 41, 42), (68, 81, 13, 6), (81, 83, 12, 13), (8, 9, 126, 132), (0, 8, 132, 125), (11, 2, 131, 130), (32, 33, 27, 25), (16, 25, 134, 136), (28, 32, 25, 16), (60, 56, 38, 37), (67, 57, 35, 36), (63, 59, 49, 48), (57, 58, 34, 35), (70, 3, 19, 84), (94, 29, 18, 86), (68, 6, 21, 88), (92, 30, 20, 90), (59, 60, 37, 49), (61, 66, 47, 46), (19, 3, 129, 128), (33, 29, 19, 27), (18, 26, 139, 137), (3, 10, 133, 129), (26, 24, 138, 139), (27, 19, 128, 135), (17, 0, 125, 124), (10, 11, 130, 133), (1, 18, 137, 127), (25, 27, 135, 134), (9, 1, 127, 126), (24, 17, 124, 138), (26, 18, 29, 33), (62, 63, 48, 41), (88, 21, 30, 92), (84, 19, 29, 94), (64, 65, 39, 43), (66, 67, 36, 47), (17, 24, 32, 28), (24, 26, 33, 32), (45, 37, 38, 43), (46, 44, 39, 40), (44, 45, 43, 39), (34, 42, 52, 50), (51, 53, 45, 44), (35, 34, 50, 36), (47, 51, 44, 46), (42, 41, 48, 52), (53, 49, 37, 45), (52, 48, 49, 53), (36, 50, 51, 47), (50, 52, 53, 51), (54, 61, 46, 40), (56, 64, 43, 38), (5, 14, 64, 56), (4, 20, 61, 54), (14, 15, 65, 64), (7, 22, 63, 62), (59, 63, 67, 66), (6, 13, 58, 57), (23, 60, 61, 20), (21, 6, 57, 67), (23, 5, 56, 60), (12, 7, 62, 55), (15, 4, 54, 65), (13, 12, 55, 58), (22, 31, 30, 21), (60, 59, 66, 61), (63, 22, 21, 67), (31, 23, 20, 30), (22, 85, 95, 31), (85, 84, 94, 95), (16, 89, 93, 28), (89, 88, 92, 93), (28, 93, 91, 17), (93, 92, 90, 91), (2, 69, 89, 16), (69, 68, 88, 89), (31, 95, 87, 23), (95, 94, 86, 87), (7, 71, 85, 22), (71, 70, 84, 85), (11, 10, 82, 80), (80, 82, 83, 81), (2, 11, 80, 69), (69, 80, 81, 68), (15, 14, 78, 76), (76, 78, 79, 77), (4, 15, 76, 73), (73, 76, 77, 72), (23, 87, 74, 5), (87, 86, 75, 74), (17, 91, 72, 0), (91, 90, 73, 72), (14, 5, 74, 78), (78, 74, 75, 79), (10, 3, 70, 82), (82, 70, 71, 83), (98, 131, 136, 112), (195, 108, 103, 183), (170, 146, 154, 167), (191, 105, 97, 187), (202, 185, 100, 116), (198, 187, 97, 114), (184, 96, 104, 189), (189, 104, 105, 191), (177, 151, 152, 166), (167, 154, 153, 174), (180, 102, 109, 193), (193, 109, 108, 195), (104, 132, 126, 105), (96, 125, 132, 104), (107, 130, 131, 98), (144, 121, 123, 145), (112, 136, 134, 121), (140, 112, 121, 144), (172, 149, 150, 168), (179, 148, 147, 169), (175, 160, 161, 171), (169, 147, 146, 170), (182, 196, 115, 99), (206, 198, 114, 141), (180, 200, 117, 102), (204, 202, 116, 142), (171, 161, 149, 172), (173, 158, 159, 178), (115, 128, 129, 99), (145, 123, 115, 141), (135, 133, 129, 128), (136, 131, 130, 134), (134, 130, 133, 135), (132, 138, 139, 126), (125, 124, 138, 132), (126, 139, 137, 127), (114, 137, 139, 122), (99, 129, 133, 106), (122, 139, 138, 120), (123, 135, 128, 115), (113, 124, 125, 96), (106, 133, 130, 107), (97, 127, 137, 114), (121, 134, 135, 123), (105, 126, 127, 97), (120, 138, 124, 113), (122, 145, 141, 114), (174, 153, 160, 175), (200, 204, 142, 117), (196, 206, 141, 115), (176, 155, 151, 177), (178, 159, 148, 179), (113, 140, 144, 120), (120, 144, 145, 122), (157, 155, 150, 149), (158, 152, 151, 156), (156, 151, 155, 157), (146, 162, 164, 154), (163, 156, 157, 165), (147, 148, 162, 146), (159, 158, 156, 163), (154, 164, 160, 153), (165, 157, 149, 161), (164, 165, 161, 160), (148, 159, 163, 162), (162, 163, 165, 164), (166, 152, 158, 173), (168, 150, 155, 176), (101, 168, 176, 110), (100, 166, 173, 116), (110, 176, 177, 111), (103, 174, 175, 118), (171, 178, 179, 175), (102, 169, 170, 109), (119, 116, 173, 172), (117, 179, 169, 102), (119, 172, 168, 101), (108, 167, 174, 103), (111, 177, 166, 100), (109, 170, 167, 108), (118, 117, 142, 143), (172, 173, 178, 171), (175, 179, 117, 118), (143, 142, 116, 119), (118, 143, 207, 197), (197, 207, 206, 196), (112, 140, 205, 201), (201, 205, 204, 200), (140, 113, 203, 205), (205, 203, 202, 204), (98, 112, 201, 181), (181, 201, 200, 180), (143, 119, 199, 207), (207, 199, 198, 206), (103, 118, 197, 183), (183, 197, 196, 182), (107, 192, 194, 106), (192, 193, 195, 194), (98, 181, 192, 107), (181, 180, 193, 192), (111, 188, 190, 110), (188, 189, 191, 190), (100, 185, 188, 111), (185, 184, 189, 188), (119, 101, 186, 199), (199, 186, 187, 198), (113, 96, 184, 203), (203, 184, 185, 202), (110, 190, 186, 101), (190, 191, 187, 186), (106, 194, 182, 99), (194, 195, 183, 182)])
me_cube_003.polygons.foreach_set('use_smooth', [True] * 218)
_uv = me_cube_003.uv_layers.new(name='UVMap')
_uv.uv.foreach_set('vector', [0.125, 0.5, 0.125, 0.5833, 0.125, 0.5833, 0.125, 0.5, 0.5417, 0.4167, 0.625, 0.4167, 0.625, 0.5, 0.5417, 0.5, 0.4583, 0.5, 0.5417, 0.5, 0.5417, 0.5, 0.4583, 0.5, 0.5417, 0.9167, 0.625, 0.9167, 0.625, 1.0, 0.5417, 1.0, 0.2917, 0.6667, 0.375, 0.6667, 0.375, 0.75, 0.2917, 0.75, 0.7917, 0.6667, 0.875, 0.6667, 0.875, 0.75, 0.7917, 0.75, 0.375, 0.9167, 0.4583, 0.9167, 0.4583, 1.0, 0.375, 1.0, 0.4583, 0.9167, 0.5417, 0.9167, 0.5417, 1.0, 0.4583, 1.0, 0.4583, 0.75, 0.375, 0.75, 0.375, 0.75, 0.4583, 0.75, 0.5417, 0.5, 0.625, 0.5, 0.625, 0.5, 0.5417, 0.5, 0.375, 0.4167, 0.4583, 0.4167, 0.4583, 0.5, 0.375, 0.5, 0.4583, 0.4167, 0.5417, 0.4167, 0.5417, 0.5, 0.4583, 0.5, 0.4583, 1.0, 0.5417, 1.0, 0.5417, 1.0, 0.4583, 1.0, 0.375, 1.0, 0.4583, 1.0, 0.4583, 1.0, 0.375, 1.0, 0.4583, 0.25, 0.375, 0.25, 0.375, 0.25, 0.4583, 0.25, 0.4583, 0.125, 0.5417, 0.125, 0.5417, 0.1667, 0.4583, 0.1667, 0.375, 0.1667, 0.4583, 0.1667, 0.4583, 0.1667, 0.375, 0.1667, 0.375, 0.125, 0.4583, 0.125, 0.4583, 0.1667, 0.375, 0.1667, 0.625, 0.6667, 0.625, 0.75, 0.625, 0.75, 0.625, 0.6667, 0.375, 0.5833, 0.375, 0.5, 0.375, 0.5, 0.375, 0.5833, 0.625, 0.5833, 0.625, 0.625, 0.625, 0.625, 0.625, 0.5833, 0.375, 0.5, 0.4583, 0.5, 0.4583, 0.5, 0.375, 0.5, 0.7917, 0.5, 0.875, 0.5, 0.875, 0.5833, 0.7917, 0.5833, 0.7917, 0.625, 0.875, 0.625, 0.875, 0.6667, 0.7917, 0.6667, 0.2917, 0.5, 0.375, 0.5, 0.375, 0.5833, 0.2917, 0.5833, 0.2917, 0.625, 0.375, 0.625, 0.375, 0.6667, 0.2917, 0.6667, 0.625, 0.625, 0.625, 0.6667, 0.625, 0.6667, 0.625, 0.625, 0.375, 0.6667, 0.375, 0.625, 0.375, 0.625, 0.375, 0.6667, 0.875, 0.5833, 0.875, 0.5, 0.875, 0.5, 0.875, 0.5833, 0.5417, 0.125, 0.625, 0.125, 0.625, 0.1667, 0.5417, 0.1667, 0.625, 0.08333, 0.5417, 0.08333, 0.5417, 0.08333, 0.625, 0.08333, 0.625, 0.25, 0.5417, 0.25, 0.5417, 0.25, 0.625, 0.25, 0.5417, 0.08333, 0.4583, 0.08333, 0.4583, 0.08333, 0.5417, 0.08333, 0.5417, 0.1667, 0.625, 0.1667, 0.625, 0.1667, 0.5417, 0.1667, 0.125, 0.6667, 0.125, 0.75, 0.125, 0.75, 0.125, 0.6667, 0.5417, 0.25, 0.4583, 0.25, 0.4583, 0.25, 0.5417, 0.25, 0.875, 0.75, 0.875, 0.6667, 0.875, 0.6667, 0.875, 0.75, 0.4583, 0.1667, 0.5417, 0.1667, 0.5417, 0.1667, 0.4583, 0.1667, 0.5417, 1.0, 0.625, 1.0, 0.625, 1.0, 0.5417, 1.0, 0.4583, 0.08333, 0.375, 0.08333, 0.375, 0.08333, 0.4583, 0.08333, 0.5417, 0.08333, 0.625, 0.08333, 0.625, 0.125, 0.5417, 0.125, 0.625, 0.5, 0.625, 0.5833, 0.625, 0.5833, 0.625, 0.5, 0.2917, 0.5833, 0.375, 0.5833, 0.375, 0.625, 0.2917, 0.625, 0.7917, 0.5833, 0.875, 0.5833, 0.875, 0.625, 0.7917, 0.625, 0.5417, 0.75, 0.4583, 0.75, 0.4583, 0.75, 0.5417, 0.75, 0.375, 0.625, 0.375, 0.5833, 0.375, 0.5833, 0.375, 0.625, 0.375, 0.08333, 0.4583, 0.08333, 0.4583, 0.125, 0.375, 0.125, 0.4583, 0.08333, 0.5417, 0.08333, 0.5417, 0.125, 0.4583, 0.125, 0.5417, 0.6667, 0.625, 0.6667, 0.625, 0.75, 0.5417, 0.75, 0.375, 0.6667, 0.4583, 0.6667, 0.4583, 0.75, 0.375, 0.75, 0.4583, 0.6667, 0.5417, 0.6667, 0.5417, 0.75, 0.4583, 0.75, 0.4583, 0.5, 0.5417, 0.5, 0.5417, 0.5833, 0.4583, 0.5833, 0.4583, 0.625, 0.5417, 0.625, 0.5417, 0.6667, 0.4583, 0.6667, 0.375, 0.5, 0.4583, 0.5, 0.4583, 0.5833, 0.375, 0.5833, 0.375, 0.625, 0.4583, 0.625, 0.4583, 0.6667, 0.375, 0.6667, 0.5417, 0.5, 0.625, 0.5, 0.625, 0.5833, 0.5417, 0.5833, 0.5417, 0.625, 0.625, 0.625, 0.625, 0.6667, 0.5417, 0.6667, 0.5417, 0.5833, 0.625, 0.5833, 0.625, 0.625, 0.5417, 0.625, 0.375, 0.5833, 0.4583, 0.5833, 0.4583, 0.625, 0.375, 0.625, 0.4583, 0.5833, 0.5417, 0.5833, 0.5417, 0.625, 0.4583, 0.625, 0.375, 0.75, 0.375, 0.6667, 0.375, 0.6667, 0.375, 0.75, 0.625, 0.75, 0.5417, 0.75, 0.5417, 0.75, 0.625, 0.75, 0.625, 0.75, 0.5417, 0.75, 0.5417, 0.75, 0.625, 0.75, 0.375, 0.75, 0.375, 0.6667, 0.375, 0.6667, 0.375, 0.75, 0.5417, 0.75, 0.4583, 0.75, 0.4583, 0.75, 0.5417, 0.75, 0.625, 0.5, 0.625, 0.5833, 0.625, 0.5833, 0.625, 0.5, 0.625, 0.625, 0.625, 0.5833, 0.625, 0.5833, 0.625, 0.625, 0.375, 0.5, 0.4583, 0.5, 0.4583, 0.5, 0.375, 0.5, 0.625, 0.6667, 0.625, 0.6667, 0.625, 0.6667, 0.625, 0.6667, 0.375, 0.5833, 0.375, 0.5, 0.375, 0.5, 0.375, 0.5833, 0.625, 0.6667, 0.625, 0.75, 0.625, 0.75, 0.625, 0.6667, 0.5417, 0.5, 0.625, 0.5, 0.625, 0.5, 0.5417, 0.5, 0.4583, 0.75, 0.375, 0.75, 0.375, 0.75, 0.4583, 0.75, 0.4583, 0.5, 0.5417, 0.5, 0.5417, 0.5, 0.4583, 0.5, 0.625, 0.5833, 0.625, 0.625, 0.625, 0.625, 0.625, 0.5833, 0.625, 0.6667, 0.625, 0.625, 0.625, 0.625, 0.625, 0.6667, 0.625, 0.5833, 0.625, 0.5833, 0.625, 0.5833, 0.625, 0.5833, 0.625, 0.625, 0.625, 0.6667, 0.625, 0.6667, 0.625, 0.625, 0.625, 0.5833, 0.7083, 0.5833, 0.7083, 0.625, 0.625, 0.625, 0.7083, 0.5833, 0.7917, 0.5833, 0.7917, 0.625, 0.7083, 0.625, 0.125, 0.5833, 0.2083, 0.5833, 0.2083, 0.625, 0.125, 0.625, 0.2083, 0.5833, 0.2917, 0.5833, 0.2917, 0.625, 0.2083, 0.625, 0.125, 0.625, 0.2083, 0.625, 0.2083, 0.6667, 0.125, 0.6667, 0.2083, 0.625, 0.2917, 0.625, 0.2917, 0.6667, 0.2083, 0.6667, 0.125, 0.5, 0.2083, 0.5, 0.2083, 0.5833, 0.125, 0.5833, 0.2083, 0.5, 0.2917, 0.5, 0.2917, 0.5833, 0.2083, 0.5833, 0.625, 0.625, 0.7083, 0.625, 0.7083, 0.6667, 0.625, 0.6667, 0.7083, 0.625, 0.7917, 0.625, 0.7917, 0.6667, 0.7083, 0.6667, 0.625, 0.5, 0.7083, 0.5, 0.7083, 0.5833, 0.625, 0.5833, 0.7083, 0.5, 0.7917, 0.5, 0.7917, 0.5833, 0.7083, 0.5833, 0.4583, 0.25, 0.5417, 0.25, 0.5417, 0.3333, 0.4583, 0.3333, 0.4583, 0.3333, 0.5417, 0.3333, 0.5417, 0.4167, 0.4583, 0.4167, 0.375, 0.25, 0.4583, 0.25, 0.4583, 0.3333, 0.375, 0.3333, 0.375, 0.3333, 0.4583, 0.3333, 0.4583, 0.4167, 0.375, 0.4167, 0.4583, 0.75, 0.5417, 0.75, 0.5417, 0.8333, 0.4583, 0.8333, 0.4583, 0.8333, 0.5417, 0.8333, 0.5417, 0.9167, 0.4583, 0.9167, 0.375, 0.75, 0.4583, 0.75, 0.4583, 0.8333, 0.375, 0.8333, 0.375, 0.8333, 0.4583, 0.8333, 0.4583, 0.9167, 0.375, 0.9167, 0.625, 0.6667, 0.7083, 0.6667, 0.7083, 0.75, 0.625, 0.75, 0.7083, 0.6667, 0.7917, 0.6667, 0.7917, 0.75, 0.7083, 0.75, 0.125, 0.6667, 0.2083, 0.6667, 0.2083, 0.75, 0.125, 0.75, 0.2083, 0.6667, 0.2917, 0.6667, 0.2917, 0.75, 0.2083, 0.75, 0.5417, 0.75, 0.625, 0.75, 0.625, 0.8333, 0.5417, 0.8333, 0.5417, 0.8333, 0.625, 0.8333, 0.625, 0.9167, 0.5417, 0.9167, 0.5417, 0.25, 0.625, 0.25, 0.625, 0.3333, 0.5417, 0.3333, 0.5417, 0.3333, 0.625, 0.3333, 0.625, 0.4167, 0.5417, 0.4167, 0.125, 0.5, 0.125, 0.5, 0.125, 0.5833, 0.125, 0.5833, 0.5417, 0.4167, 0.5417, 0.5, 0.625, 0.5, 0.625, 0.4167, 0.4583, 0.5, 0.4583, 0.5, 0.5417, 0.5, 0.5417, 0.5, 0.5417, 0.9167, 0.5417, 1.0, 0.625, 1.0, 0.625, 0.9167, 0.2917, 0.6667, 0.2917, 0.75, 0.375, 0.75, 0.375, 0.6667, 0.7917, 0.6667, 0.7917, 0.75, 0.875, 0.75, 0.875, 0.6667, 0.375, 0.9167, 0.375, 1.0, 0.4583, 1.0, 0.4583, 0.9167, 0.4583, 0.9167, 0.4583, 1.0, 0.5417, 1.0, 0.5417, 0.9167, 0.4583, 0.75, 0.4583, 0.75, 0.375, 0.75, 0.375, 0.75, 0.5417, 0.5, 0.5417, 0.5, 0.625, 0.5, 0.625, 0.5, 0.375, 0.4167, 0.375, 0.5, 0.4583, 0.5, 0.4583, 0.4167, 0.4583, 0.4167, 0.4583, 0.5, 0.5417, 0.5, 0.5417, 0.4167, 0.4583, 1.0, 0.4583, 1.0, 0.5417, 1.0, 0.5417, 1.0, 0.375, 1.0, 0.375, 1.0, 0.4583, 1.0, 0.4583, 1.0, 0.4583, 0.25, 0.4583, 0.25, 0.375, 0.25, 0.375, 0.25, 0.4583, 0.125, 0.4583, 0.1667, 0.5417, 0.1667, 0.5417, 0.125, 0.375, 0.1667, 0.375, 0.1667, 0.4583, 0.1667, 0.4583, 0.1667, 0.375, 0.125, 0.375, 0.1667, 0.4583, 0.1667, 0.4583, 0.125, 0.625, 0.6667, 0.625, 0.6667, 0.625, 0.75, 0.625, 0.75, 0.375, 0.5833, 0.375, 0.5833, 0.375, 0.5, 0.375, 0.5, 0.625, 0.5833, 0.625, 0.5833, 0.625, 0.625, 0.625, 0.625, 0.375, 0.5, 0.375, 0.5, 0.4583, 0.5, 0.4583, 0.5, 0.7917, 0.5, 0.7917, 0.5833, 0.875, 0.5833, 0.875, 0.5, 0.7917, 0.625, 0.7917, 0.6667, 0.875, 0.6667, 0.875, 0.625, 0.2917, 0.5, 0.2917, 0.5833, 0.375, 0.5833, 0.375, 0.5, 0.2917, 0.625, 0.2917, 0.6667, 0.375, 0.6667, 0.375, 0.625, 0.625, 0.625, 0.625, 0.625, 0.625, 0.6667, 0.625, 0.6667, 0.375, 0.6667, 0.375, 0.6667, 0.375, 0.625, 0.375, 0.625, 0.875, 0.5833, 0.875, 0.5833, 0.875, 0.5, 0.875, 0.5, 0.5417, 0.125, 0.5417, 0.1667, 0.625, 0.1667, 0.625, 0.125, 0.5417, 0.1667, 0.5417, 0.25, 0.625, 0.25, 0.625, 0.1667, 0.375, 0.1667, 0.375, 0.25, 0.4583, 0.25, 0.4583, 0.1667, 0.4583, 0.1667, 0.4583, 0.25, 0.5417, 0.25, 0.5417, 0.1667, 0.4583, 0.0, 0.4583, 0.08333, 0.5417, 0.08333, 0.5417, 0.0, 0.375, 0.0, 0.375, 0.08333, 0.4583, 0.08333, 0.4583, 0.0, 0.5417, 0.0, 0.5417, 0.08333, 0.625, 0.08333, 0.625, 0.0, 0.625, 0.08333, 0.625, 0.08333, 0.5417, 0.08333, 0.5417, 0.08333, 0.625, 0.25, 0.625, 0.25, 0.5417, 0.25, 0.5417, 0.25, 0.5417, 0.08333, 0.5417, 0.08333, 0.4583, 0.08333, 0.4583, 0.08333, 0.5417, 0.1667, 0.5417, 0.1667, 0.625, 0.1667, 0.625, 0.1667, 0.125, 0.6667, 0.125, 0.6667, 0.125, 0.75, 0.125, 0.75, 0.5417, 0.25, 0.5417, 0.25, 0.4583, 0.25, 0.4583, 0.25, 0.875, 0.75, 0.875, 0.75, 0.875, 0.6667, 0.875, 0.6667, 0.4583, 0.1667, 0.4583, 0.1667, 0.5417, 0.1667, 0.5417, 0.1667, 0.5417, 1.0, 0.5417, 1.0, 0.625, 1.0, 0.625, 1.0, 0.4583, 0.08333, 0.4583, 0.08333, 0.375, 0.08333, 0.375, 0.08333, 0.5417, 0.08333, 0.5417, 0.125, 0.625, 0.125, 0.625, 0.08333, 0.625, 0.5, 0.625, 0.5, 0.625, 0.5833, 0.625, 0.5833, 0.2917, 0.5833, 0.2917, 0.625, 0.375, 0.625, 0.375, 0.5833, 0.7917, 0.5833, 0.7917, 0.625, 0.875, 0.625, 0.875, 0.5833, 0.5417, 0.75, 0.5417, 0.75, 0.4583, 0.75, 0.4583, 0.75, 0.375, 0.625, 0.375, 0.625, 0.375, 0.5833, 0.375, 0.5833, 0.375, 0.08333, 0.375, 0.125, 0.4583, 0.125, 0.4583, 0.08333, 0.4583, 0.08333, 0.4583, 0.125, 0.5417, 0.125, 0.5417, 0.08333, 0.5417, 0.6667, 0.5417, 0.75, 0.625, 0.75, 0.625, 0.6667, 0.375, 0.6667, 0.375, 0.75, 0.4583, 0.75, 0.4583, 0.6667, 0.4583, 0.6667, 0.4583, 0.75, 0.5417, 0.75, 0.5417, 0.6667, 0.4583, 0.5, 0.4583, 0.5833, 0.5417, 0.5833, 0.5417, 0.5, 0.4583, 0.625, 0.4583, 0.6667, 0.5417, 0.6667, 0.5417, 0.625, 0.375, 0.5, 0.375, 0.5833, 0.4583, 0.5833, 0.4583, 0.5, 0.375, 0.625, 0.375, 0.6667, 0.4583, 0.6667, 0.4583, 0.625, 0.5417, 0.5, 0.5417, 0.5833, 0.625, 0.5833, 0.625, 0.5, 0.5417, 0.625, 0.5417, 0.6667, 0.625, 0.6667, 0.625, 0.625, 0.5417, 0.5833, 0.5417, 0.625, 0.625, 0.625, 0.625, 0.5833, 0.375, 0.5833, 0.375, 0.625, 0.4583, 0.625, 0.4583, 0.5833, 0.4583, 0.5833, 0.4583, 0.625, 0.5417, 0.625, 0.5417, 0.5833, 0.375, 0.75, 0.375, 0.75, 0.375, 0.6667, 0.375, 0.6667, 0.625, 0.75, 0.625, 0.75, 0.5417, 0.75, 0.5417, 0.75, 0.625, 0.75, 0.625, 0.75, 0.5417, 0.75, 0.5417, 0.75, 0.375, 0.75, 0.375, 0.75, 0.375, 0.6667, 0.375, 0.6667, 0.5417, 0.75, 0.5417, 0.75, 0.4583, 0.75, 0.4583, 0.75, 0.625, 0.5, 0.625, 0.5, 0.625, 0.5833, 0.625, 0.5833, 0.625, 0.625, 0.625, 0.625, 0.625, 0.5833, 0.625, 0.5833, 0.375, 0.5, 0.375, 0.5, 0.4583, 0.5, 0.4583, 0.5, 0.625, 0.6667, 0.625, 0.6667, 0.625, 0.6667, 0.625, 0.6667, 0.375, 0.5833, 0.375, 0.5833, 0.375, 0.5, 0.375, 0.5, 0.625, 0.6667, 0.625, 0.6667, 0.625, 0.75, 0.625, 0.75, 0.5417, 0.5, 0.5417, 0.5, 0.625, 0.5, 0.625, 0.5, 0.4583, 0.75, 0.4583, 0.75, 0.375, 0.75, 0.375, 0.75, 0.4583, 0.5, 0.4583, 0.5, 0.5417, 0.5, 0.5417, 0.5, 0.625, 0.5833, 0.625, 0.5833, 0.625, 0.625, 0.625, 0.625, 0.625, 0.6667, 0.625, 0.6667, 0.625, 0.625, 0.625, 0.625, 0.625, 0.5833, 0.625, 0.5833, 0.625, 0.5833, 0.625, 0.5833, 0.625, 0.625, 0.625, 0.625, 0.625, 0.6667, 0.625, 0.6667, 0.625, 0.5833, 0.625, 0.625, 0.7083, 0.625, 0.7083, 0.5833, 0.7083, 0.5833, 0.7083, 0.625, 0.7917, 0.625, 0.7917, 0.5833, 0.125, 0.5833, 0.125, 0.625, 0.2083, 0.625, 0.2083, 0.5833, 0.2083, 0.5833, 0.2083, 0.625, 0.2917, 0.625, 0.2917, 0.5833, 0.125, 0.625, 0.125, 0.6667, 0.2083, 0.6667, 0.2083, 0.625, 0.2083, 0.625, 0.2083, 0.6667, 0.2917, 0.6667, 0.2917, 0.625, 0.125, 0.5, 0.125, 0.5833, 0.2083, 0.5833, 0.2083, 0.5, 0.2083, 0.5, 0.2083, 0.5833, 0.2917, 0.5833, 0.2917, 0.5, 0.625, 0.625, 0.625, 0.6667, 0.7083, 0.6667, 0.7083, 0.625, 0.7083, 0.625, 0.7083, 0.6667, 0.7917, 0.6667, 0.7917, 0.625, 0.625, 0.5, 0.625, 0.5833, 0.7083, 0.5833, 0.7083, 0.5, 0.7083, 0.5, 0.7083, 0.5833, 0.7917, 0.5833, 0.7917, 0.5, 0.4583, 0.25, 0.4583, 0.3333, 0.5417, 0.3333, 0.5417, 0.25, 0.4583, 0.3333, 0.4583, 0.4167, 0.5417, 0.4167, 0.5417, 0.3333, 0.375, 0.25, 0.375, 0.3333, 0.4583, 0.3333, 0.4583, 0.25, 0.375, 0.3333, 0.375, 0.4167, 0.4583, 0.4167, 0.4583, 0.3333, 0.4583, 0.75, 0.4583, 0.8333, 0.5417, 0.8333, 0.5417, 0.75, 0.4583, 0.8333, 0.4583, 0.9167, 0.5417, 0.9167, 0.5417, 0.8333, 0.375, 0.75, 0.375, 0.8333, 0.4583, 0.8333, 0.4583, 0.75, 0.375, 0.8333, 0.375, 0.9167, 0.4583, 0.9167, 0.4583, 0.8333, 0.625, 0.6667, 0.625, 0.75, 0.7083, 0.75, 0.7083, 0.6667, 0.7083, 0.6667, 0.7083, 0.75, 0.7917, 0.75, 0.7917, 0.6667, 0.125, 0.6667, 0.125, 0.75, 0.2083, 0.75, 0.2083, 0.6667, 0.2083, 0.6667, 0.2083, 0.75, 0.2917, 0.75, 0.2917, 0.6667, 0.5417, 0.75, 0.5417, 0.8333, 0.625, 0.8333, 0.625, 0.75, 0.5417, 0.8333, 0.5417, 0.9167, 0.625, 0.9167, 0.625, 0.8333, 0.5417, 0.25, 0.5417, 0.3333, 0.625, 0.3333, 0.625, 0.25, 0.5417, 0.3333, 0.5417, 0.4167, 0.625, 0.4167, 0.625, 0.3333])
me_cube_003.use_remesh_fix_poles = True
me_cube_003.use_remesh_preserve_attributes = False
me_cube_003.use_mirror_vertex_groups = False
me_cube_003.update()
me_cube_004 = bpy.data.meshes.new('Cube.004')
me_cube_004.from_pydata([(-4.0, 1.0, -0.3567), (-4.0, 1.0, 0.3567), (-4.0, -1.0, -0.3567), (-4.0, -1.0, 0.3567), (-6.0, 1.0, -0.3567), (-6.0, 1.0, 0.3567), (-6.0, -1.0, -0.3567), (-6.0, -1.0, 0.3567), (-4.0, -0.7871, -0.2808), (-4.0, 0.7871, -0.2808), (-4.0, 0.7871, 0.2808), (-4.0, -0.7871, 0.2808), (-5.748, -0.7871, -0.1449), (-5.748, 0.7871, -0.1449), (-5.748, 0.7871, 0.1449), (-5.748, -0.7871, 0.1449), (-4.197, -1.0, -0.3567), (-4.197, -1.0, 0.3567), (-4.197, 1.0, -0.3567), (-4.197, 1.0, 0.3567), (-4.0, -0.7143, -0.3567), (-4.0, -0.4286, -0.3567), (-4.0, -0.1429, -0.3567), (-4.0, 0.1429, -0.3567), (-4.0, 0.4286, -0.3567), (-4.0, 0.7143, -0.3567), (-4.0, 0.7143, 0.3567), (-4.0, 0.4286, 0.3567), (-4.0, 0.1429, 0.3567), (-4.0, -0.1429, 0.3567), (-4.0, -0.4286, 0.3567), (-4.0, -0.7143, 0.3567), (-6.0, 0.7143, -0.3567), (-6.0, 0.4286, -0.3567), (-6.0, 0.1429, -0.3567), (-6.0, -0.1429, -0.3567), (-6.0, -0.4286, -0.3567), (-6.0, -0.7143, -0.3567), (-6.0, -0.7143, 0.3567), (-6.0, -0.4286, 0.3567), (-6.0, -0.1429, 0.3567), (-6.0, 0.1429, 0.3567), (-6.0, 0.4286, 0.3567), (-6.0, 0.7143, 0.3567), (-4.0, -0.5622, -0.2808), (-4.0, -0.3373, -0.2808), (-4.0, -0.1124, -0.2808), (-4.0, 0.1124, -0.2808), (-4.0, 0.3373, -0.2808), (-4.0, 0.5622, -0.2808), (-4.0, 0.5622, 0.2808), (-4.0, 0.3373, 0.2808), (-4.0, 0.1124, 0.2808), (-4.0, -0.1124, 0.2808), (-4.0, -0.3373, 0.2808), (-4.0, -0.5622, 0.2808), (-5.748, -0.5622, -0.1449), (-5.748, -0.3373, -0.1449), (-5.748, -0.1124, -0.1449), (-5.748, 0.1124, -0.1449), (-5.748, 0.3373, -0.1449), (-5.748, 0.5622, -0.1449), (-5.748, 0.5622, 0.1449), (-5.748, 0.3373, 0.1449), (-5.748, 0.1124, 0.1449), (-5.748, -0.1124, 0.1449), (-5.748, -0.3373, 0.1449), (-5.748, -0.5622, 0.1449), (-4.197, -0.7143, 0.3567), (-4.197, -0.4286, 0.3567), (-4.197, -0.1429, 0.3567), (-4.197, 0.1429, 0.3567), (-4.197, 0.4286, 0.3567), (-4.197, 0.7143, 0.3567), (-4.197, -0.7143, -0.3567), (-4.197, -0.4286, -0.3567), (-4.197, -0.1429, -0.3567), (-4.197, 0.1429, -0.3567), (-4.197, 0.4286, -0.3567), (-4.197, 0.7143, -0.3567), (-3.919, 0.7143, -0.3567), (-3.919, 1.0, -0.3567), (-3.919, -0.7143, 0.3567), (-3.919, -1.0, 0.3567), (-3.919, 0.5622, -0.2808), (-3.919, 0.7871, -0.2808), (-3.919, -0.5622, 0.2808), (-3.919, -0.7871, 0.2808), (-3.919, -1.0, -0.3567), (-3.919, -0.7871, -0.2808), (-3.919, 1.0, 0.3567), (-3.919, 0.7871, 0.2808), (-3.919, -0.7143, -0.3567), (-3.919, -0.4286, -0.3567), (-3.919, -0.1429, -0.3567), (-3.919, 0.1429, -0.3567), (-3.919, 0.4286, -0.3567), (-3.919, 0.7143, 0.3567), (-3.919, 0.4286, 0.3567), (-3.919, 0.1429, 0.3567), (-3.919, -0.1429, 0.3567), (-3.919, -0.4286, 0.3567), (-3.919, -0.5622, -0.2808), (-3.919, -0.3373, -0.2808), (-3.919, -0.1124, -0.2808), (-3.919, 0.1124, -0.2808), (-3.919, 0.3373, -0.2808), (-3.919, 0.5622, 0.2808), (-3.919, 0.3373, 0.2808), (-3.919, 0.1124, 0.2808), (-3.919, -0.1124, 0.2808), (-3.919, -0.3373, 0.2808), (-4.0, -0.4286, 0.4188), (-4.0, -0.7143, 0.4188), (-4.197, -0.7143, 0.4188), (-4.197, -0.4286, 0.4188), (-4.027, -0.4682, 0.4188), (-4.027, -0.6747, 0.4188), (-4.17, -0.6747, 0.4188), (-4.17, -0.4682, 0.4188), (-4.027, -0.4682, 0.5341), (-4.027, -0.6747, 0.5341), (-4.17, -0.6747, 0.5341), (-4.17, -0.4682, 0.5341), (-6.0, -0.4286, 0.3996), (-6.0, -0.1429, 0.3996), (-4.197, -0.4286, 0.3996), (-4.197, -0.1429, 0.3996), (-5.779, -0.416, 0.389), (-5.779, -0.1781, 0.389), (-5.34, -0.416, 0.389), (-5.34, -0.1781, 0.389), (-5.779, -0.416, 0.6262), (-5.779, -0.1781, 0.6262), (-5.34, -0.416, 0.6262), (-5.34, -0.1781, 0.6262), (-4.978, -1.0, 0.3567), (-4.978, 1.0, -0.3567), (-4.978, -1.0, -0.3567), (-4.978, 1.0, 0.3567), (-4.978, -0.7143, 0.3567), (-4.978, -0.4286, 0.3567), (-4.978, -0.1429, 0.3567), (-4.978, 0.1429, 0.3567), (-4.978, 0.4286, 0.3567), (-4.978, 0.7143, 0.3567), (-4.978, -0.7143, -0.3567), (-4.978, -0.4286, -0.3567), (-4.978, -0.1429, -0.3567), (-4.978, 0.1429, -0.3567), (-4.978, 0.4286, -0.3567), (-4.978, 0.7143, -0.3567), (-4.978, -0.4286, 0.3996), (-4.978, -0.1429, 0.3996), (-5.53, -0.416, 0.389), (-5.53, -0.1781, 0.389), (-5.53, -0.416, 0.6262), (-5.53, -0.1781, 0.6262), (-4.197, 0.4286, 0.3998), (-4.197, 0.7143, 0.3998), (-4.978, 0.4286, 0.3998), (-4.978, 0.7143, 0.3998), (-4.588, -1.0, -0.3567), (-4.588, 1.0, 0.3567), (-4.588, -0.7143, -0.3567), (-4.588, -0.4286, -0.3567), (-4.588, -0.1429, -0.3567), (-4.588, 0.1429, -0.3567), (-4.588, 0.4286, -0.3567), (-4.588, 0.7143, -0.3567), (-4.588, -1.0, 0.3567), (-4.588, 1.0, -0.3567), (-4.588, -0.7143, 0.3567), (-4.588, -0.4286, 0.3567), (-4.588, -0.1429, 0.3567), (-4.588, 0.1429, 0.3567), (-4.588, 0.4286, 0.3567), (-4.588, 0.7143, 0.3567), (-4.588, -0.4286, 0.3996), (-4.588, -0.1429, 0.3996), (-5.435, -0.416, 0.389), (-5.435, -0.1781, 0.389), (-5.435, -0.416, 0.6262), (-5.435, -0.1781, 0.6262), (-4.588, 0.4286, 0.3998), (-4.588, 0.7143, 0.3998), (-4.197, 0.4286, 0.6361), (-4.197, 0.7143, 0.6361), (-4.588, 0.4286, 0.6361), (-4.588, 0.7143, 0.6361), (-4.197, 0.7805, 0.3998), (-4.588, 0.7805, 0.3998), (-4.197, 0.7805, 0.6361), (-4.588, 0.7805, 0.6361), (-4.588, -0.1429, 0.8229), (-4.978, -0.1429, 0.8229), (-4.588, 0.1429, 0.8229), (-4.978, 0.1429, 0.8229), (-4.588, 1.076, 0.3567), (-4.197, 1.076, 0.3567), (-4.197, 1.076, -0.3567), (-4.588, 1.076, -0.3567), (-4.588, -1.218, 0.3567), (-4.978, -1.218, 0.3567), (-4.978, -1.218, -0.3567), (-4.588, -1.218, -0.3567), (-6.0, -0.1429, 0.4652), (-6.0, 0.1429, 0.4652), (-6.0, 0.4286, 0.4652), (-6.0, 0.7143, 0.4652), (-4.978, -0.1429, 0.4652), (-4.978, 0.1429, 0.4652), (-4.978, 0.4286, 0.4652), (-4.978, 0.7143, 0.4652), (-4.0, 1.0, 0.0), (-4.0, -1.0, 0.0), (-6.0, -1.0, 0.0), (-6.0, 1.0, 0.0), (-4.0, 0.7871, 0.0), (-4.0, -0.7871, 0.0), (-5.748, 0.7871, 1.202e-09), (-5.748, -0.7871, 1.202e-09), (-4.197, 1.0, 0.0), (-4.197, -1.0, 0.0), (-5.748, 0.5622, 1.202e-09), (-5.748, 0.3373, 1.202e-09), (-5.748, 0.1124, 1.202e-09), (-5.748, -0.1124, 1.202e-09), (-5.748, -0.3373, 1.202e-09), (-5.748, -0.5622, 1.202e-09), (-6.0, -0.7143, 0.0), (-6.0, -0.4286, 0.0), (-6.0, -0.1429, 0.0), (-6.0, 0.1429, 0.0), (-6.0, 0.4286, 0.0), (-6.0, 0.7143, 0.0), (-4.978, 1.0, 0.0), (-4.978, -1.0, 0.0), (-4.588, -1.0, 0.0), (-4.588, 1.0, 0.0), (-4.197, 1.076, 0.0), (-4.588, 1.076, 0.0), (-4.978, -1.218, 0.0), (-4.588, -1.218, 0.0), (-6.0, 1.182, 0.0), (-6.0, 1.182, -0.3567), (-4.978, 1.182, -0.3567), (-4.978, 1.182, 0.0), (-4.588, 1.145, 0.3567), (-4.197, 1.145, 0.3567), (-4.197, 1.145, 0.0), (-4.588, 1.145, 0.0), (-4.978, 1.03, 0.3567), (-4.588, 1.03, 0.3567), (-4.978, 1.03, 0.0), (-4.588, 1.03, 0.0), (-4.978, -1.082, 0.3567), (-6.0, -1.082, 0.3567), (-6.0, -1.082, 0.0), (-4.978, -1.082, 0.0), (-4.0, -1.072, 0.0), (-4.0, -1.072, -0.3567), (-4.197, -1.072, -0.3567), (-4.197, -1.072, 0.0), (-4.197, 0.1429, -0.4619), (-4.197, 0.4286, -0.4619), (-4.588, 0.1429, -0.4619), (-4.588, 0.4286, -0.4619), (-4.978, 0.1429, -0.4619), (-4.978, 0.4286, -0.4619), (-4.978, -0.1429, -0.4619), (-4.588, -0.1429, -0.4619), (-4.197, -0.7143, -0.6628), (-4.197, -0.4286, -0.6628), (-4.588, -0.7143, -0.6628), (-4.588, -0.4286, -0.6628), (-6.0, -0.4286, -0.43), (-6.0, -0.7143, -0.43), (-4.978, -0.7143, -0.43), (-4.978, -0.4286, -0.43), (-4.978, 1.0, -0.633), (-6.0, 1.0, -0.633), (-6.0, 0.7143, -0.633), (-6.0, 0.4286, -0.633), (-4.978, 0.4286, -0.633), (-4.978, 0.7143, -0.633), (-4.978, 1.0, -0.7809), (-6.0, 1.0, -0.7809), (-6.0, 0.7143, -0.7809), (-6.0, 0.4286, -0.7809), (-4.978, 0.4286, -0.7809), (-4.978, 0.7143, -0.7809), (-6.0, 0.3192, -0.3567), (-4.978, 0.3192, -0.3567), (-4.978, 0.3192, -0.633), (-6.0, 0.3192, -0.633), (-4.0, 0.8687, -0.1877), (-4.0, 0.9184, -0.2055), (-4.0, 0.9184, -0.1221), (-4.0, 0.8687, -0.1221), (-3.285, 0.8789, -0.176), (-3.285, 0.9082, -0.1864), (-3.285, 0.9082, -0.1375), (-3.285, 0.8789, -0.1375)], [], [(215, 2, 8, 219), (136, 7, 257, 256), (235, 43, 5, 217), (222, 19, 1, 214), (4, 137, 280, 281), (73, 26, 1, 19), (55, 11, 15, 67), (214, 1, 10, 218), (52, 51, 108, 109), (11, 55, 86, 87), (229, 67, 15, 221), (49, 9, 13, 61), (219, 8, 12, 221), (218, 10, 14, 220), (177, 73, 19, 163), (25, 79, 18, 0), (239, 163, 198, 241), (215, 3, 17, 223), (2, 16, 74, 20), (20, 74, 75, 21), (21, 75, 76, 22), (22, 76, 77, 23), (23, 77, 78, 24), (24, 78, 79, 25), (170, 17, 68, 172), (172, 68, 69, 173), (142, 40, 125, 153), (174, 70, 71, 175), (175, 71, 72, 176), (145, 144, 160, 161), (8, 44, 56, 12), (44, 45, 57, 56), (45, 46, 58, 57), (46, 47, 59, 58), (47, 48, 60, 59), (48, 49, 61, 60), (220, 14, 62, 224), (224, 62, 63, 225), (225, 63, 64, 226), (226, 64, 65, 227), (227, 65, 66, 228), (228, 66, 67, 229), (45, 21, 93, 103), (20, 21, 45, 44), (25, 0, 81, 80), (22, 23, 47, 46), (23, 24, 96, 95), (24, 25, 49, 48), (20, 44, 102, 92), (26, 27, 51, 50), (50, 10, 91, 107), (28, 29, 53, 52), (9, 49, 84, 85), (30, 31, 55, 54), (10, 50, 62, 14), (50, 51, 63, 62), (51, 52, 64, 63), (52, 53, 65, 64), (53, 54, 66, 65), (54, 55, 67, 66), (17, 3, 31, 68), (30, 69, 115, 112), (69, 30, 29, 70), (70, 29, 28, 71), (71, 28, 27, 72), (72, 27, 26, 73), (138, 6, 37, 146), (36, 147, 279, 276), (147, 36, 35, 148), (148, 35, 34, 149), (149, 34, 33, 150), (151, 150, 284, 285), (216, 7, 38, 230), (230, 38, 39, 231), (231, 39, 40, 232), (232, 40, 41, 233), (233, 41, 42, 234), (234, 42, 43, 235), (82, 83, 87, 86), (80, 81, 85, 84), (88, 92, 102, 89), (93, 94, 104, 103), (95, 96, 106, 105), (90, 97, 107, 91), (98, 99, 109, 108), (100, 101, 111, 110), (22, 46, 104, 94), (1, 26, 97, 90), (31, 3, 83, 82), (47, 23, 95, 105), (8, 2, 88, 89), (54, 53, 110, 111), (24, 48, 106, 96), (3, 11, 87, 83), (27, 28, 99, 98), (49, 25, 80, 84), (10, 1, 90, 91), (26, 50, 107, 97), (0, 9, 85, 81), (29, 30, 101, 100), (51, 27, 98, 108), (44, 8, 89, 102), (28, 52, 109, 99), (53, 29, 100, 110), (46, 45, 103, 104), (2, 20, 92, 88), (30, 54, 111, 101), (55, 31, 82, 86), (48, 47, 105, 106), (21, 22, 94, 93), (112, 115, 119, 116), (31, 30, 112, 113), (69, 68, 114, 115), (68, 31, 113, 114), (119, 118, 122, 123), (115, 114, 118, 119), (114, 113, 117, 118), (113, 112, 116, 117), (122, 121, 120, 123), (118, 117, 121, 122), (117, 116, 120, 121), (116, 119, 123, 120), (153, 125, 129, 155), (40, 39, 124, 125), (173, 69, 126, 178), (69, 70, 127, 126), (180, 130, 134, 182), (126, 127, 131, 130), (178, 126, 130, 180), (125, 124, 128, 129), (182, 134, 135, 183), (129, 128, 132, 133), (155, 129, 133, 157), (130, 131, 135, 134), (181, 155, 157, 183), (132, 156, 157, 133), (124, 152, 154, 128), (128, 154, 156, 132), (39, 141, 152, 124), (179, 153, 155, 181), (168, 150, 151, 169), (149, 150, 269, 268), (77, 167, 266, 264), (165, 147, 148, 166), (164, 146, 147, 165), (162, 138, 146, 164), (42, 41, 207, 208), (40, 142, 210, 206), (144, 145, 213, 212), (174, 142, 153, 179), (38, 140, 141, 39), (7, 136, 140, 38), (217, 5, 139, 236), (43, 145, 139, 5), (169, 151, 137, 171), (237, 138, 204, 242), (185, 184, 188, 189), (72, 73, 159, 158), (176, 72, 158, 184), (177, 145, 161, 185), (73, 177, 185, 159), (144, 176, 184, 160), (160, 184, 185, 161), (223, 17, 170, 238), (79, 169, 171, 18), (70, 174, 179, 127), (16, 162, 164, 74), (164, 165, 275, 274), (75, 165, 166, 76), (76, 166, 167, 77), (78, 77, 264, 265), (78, 168, 169, 79), (127, 179, 181, 131), (131, 181, 183, 135), (156, 182, 183, 157), (152, 178, 180, 154), (154, 180, 182, 156), (141, 173, 178, 152), (143, 175, 176, 144), (142, 174, 194, 195), (140, 172, 173, 141), (136, 170, 172, 140), (236, 139, 252, 254), (145, 177, 163, 139), (188, 186, 187, 189), (184, 158, 186, 188), (158, 159, 187, 186), (187, 159, 190, 192), (190, 191, 193, 192), (185, 189, 193, 191), (159, 185, 191, 190), (189, 187, 192, 193), (195, 194, 196, 197), (175, 143, 197, 196), (174, 175, 196, 194), (143, 142, 195, 197), (199, 240, 250, 249), (222, 18, 200, 240), (18, 171, 201, 200), (163, 19, 199, 198), (243, 202, 203, 242), (138, 162, 205, 204), (238, 170, 202, 243), (170, 136, 203, 202), (208, 212, 213, 209), (207, 211, 212, 208), (206, 210, 211, 207), (145, 43, 209, 213), (143, 144, 212, 211), (43, 42, 208, 209), (41, 40, 206, 207), (142, 143, 211, 210), (162, 238, 243, 205), (205, 243, 242, 204), (19, 222, 240, 199), (201, 241, 240, 200), (137, 236, 239, 171), (16, 223, 238, 162), (136, 237, 242, 203), (137, 4, 245, 246), (33, 234, 235, 32), (34, 233, 234, 33), (35, 232, 233, 34), (36, 231, 232, 35), (37, 230, 231, 36), (6, 216, 230, 37), (57, 228, 229, 56), (58, 227, 228, 57), (59, 226, 227, 58), (60, 225, 226, 59), (61, 224, 225, 60), (13, 220, 224, 61), (2, 215, 260, 261), (171, 239, 241, 201), (9, 218, 220, 13), (11, 219, 221, 15), (56, 229, 221, 12), (218, 9, 296, 299), (18, 222, 214, 0), (32, 235, 217, 4), (138, 237, 216, 6), (3, 215, 219, 11), (245, 244, 247, 246), (217, 236, 247, 244), (236, 137, 246, 247), (4, 217, 244, 245), (251, 248, 249, 250), (240, 241, 251, 250), (241, 198, 248, 251), (198, 199, 249, 248), (254, 252, 253, 255), (139, 163, 253, 252), (163, 239, 255, 253), (239, 236, 254, 255), (259, 256, 257, 258), (7, 216, 258, 257), (216, 237, 259, 258), (237, 136, 256, 259), (261, 260, 263, 262), (215, 223, 263, 260), (16, 2, 261, 262), (223, 16, 262, 263), (266, 268, 269, 267), (271, 270, 268, 266), (264, 266, 267, 265), (150, 168, 267, 269), (166, 148, 270, 271), (168, 78, 265, 267), (167, 166, 271, 266), (148, 149, 268, 270), (272, 274, 275, 273), (165, 75, 273, 275), (75, 74, 272, 273), (74, 164, 274, 272), (278, 277, 276, 279), (37, 36, 276, 277), (146, 37, 277, 278), (147, 146, 278, 279), (281, 280, 286, 287), (283, 282, 288, 289), (32, 4, 281, 282), (137, 151, 285, 280), (284, 150, 293, 294), (33, 32, 282, 283), (291, 288, 287, 286), (290, 289, 288, 291), (285, 284, 290, 291), (284, 283, 289, 290), (282, 281, 287, 288), (280, 285, 291, 286), (293, 292, 295, 294), (33, 283, 295, 292), (283, 284, 294, 295), (150, 33, 292, 293), (298, 299, 303, 302), (9, 0, 297, 296), (0, 214, 298, 297), (214, 218, 299, 298), (301, 302, 303, 300), (297, 298, 302, 301), (299, 296, 300, 303), (296, 297, 301, 300)])
me_cube_004.polygons.foreach_set('use_smooth', [True] * 302)
_uv = me_cube_004.uv_layers.new(name='UVMap')
_uv.uv.foreach_set('vector', [0.5, 0.25, 0.375, 0.25, 0.375, 0.25, 0.5, 0.25, 0.7527, 0.5, 0.625, 0.5, 0.625, 0.5, 0.7527, 0.5, 0.5, 0.7143, 0.625, 0.7143, 0.625, 0.75, 0.5, 0.75, 0.5, 0.9754, 0.625, 0.9754, 0.625, 1.0, 0.5, 1.0, 0.375, 0.75, 0.2473, 0.75, 0.2473, 0.75, 0.375, 0.75, 0.8504, 0.7143, 0.875, 0.7143, 0.875, 0.75, 0.8504, 0.75, 0.875, 0.5357, 0.875, 0.5, 0.875, 0.5, 0.875, 0.5357, 0.5, 1.0, 0.625, 1.0, 0.625, 1.0, 0.5, 1.0, 0.875, 0.6429, 0.875, 0.6786, 0.875, 0.6786, 0.875, 0.6429, 0.875, 0.5, 0.875, 0.5357, 0.875, 0.5357, 0.875, 0.5, 0.5, 0.2143, 0.625, 0.2143, 0.625, 0.25, 0.5, 0.25, 0.125, 0.7143, 0.125, 0.75, 0.125, 0.75, 0.125, 0.7143, 0.5, 0.25, 0.375, 0.25, 0.375, 0.25, 0.5, 0.25, 0.5, 1.0, 0.625, 1.0, 0.625, 1.0, 0.5, 1.0, 0.8015, 0.7143, 0.8504, 0.7143, 0.8504, 0.75, 0.8015, 0.75, 0.125, 0.7143, 0.1496, 0.7143, 0.1496, 0.75, 0.125, 0.75, 0.5, 0.9265, 0.625, 0.9265, 0.625, 0.9265, 0.5, 0.9265, 0.5, 0.25, 0.625, 0.25, 0.625, 0.2746, 0.5, 0.2746, 0.125, 0.5, 0.1496, 0.5, 0.1496, 0.5357, 0.125, 0.5357, 0.125, 0.5357, 0.1496, 0.5357, 0.1496, 0.5714, 0.125, 0.5714, 0.125, 0.5714, 0.1496, 0.5714, 0.1496, 0.6071, 0.125, 0.6071, 0.125, 0.6071, 0.1496, 0.6071, 0.1496, 0.6429, 0.125, 0.6429, 0.125, 0.6429, 0.1496, 0.6429, 0.1496, 0.6786, 0.125, 0.6786, 0.125, 0.6786, 0.1496, 0.6786, 0.1496, 0.7143, 0.125, 0.7143, 0.8015, 0.5, 0.8504, 0.5, 0.8504, 0.5357, 0.8015, 0.5357, 0.8015, 0.5357, 0.8504, 0.5357, 0.8504, 0.5714, 0.8015, 0.5714, 0.7527, 0.6071, 0.625, 0.6071, 0.625, 0.6071, 0.7527, 0.6071, 0.8015, 0.6071, 0.8504, 0.6071, 0.8504, 0.6429, 0.8015, 0.6429, 0.8015, 0.6429, 0.8504, 0.6429, 0.8504, 0.6786, 0.8015, 0.6786, 0.7527, 0.7143, 0.7527, 0.6786, 0.7527, 0.6786, 0.7527, 0.7143, 0.125, 0.5, 0.125, 0.5357, 0.125, 0.5357, 0.125, 0.5, 0.125, 0.5357, 0.125, 0.5714, 0.125, 0.5714, 0.125, 0.5357, 0.125, 0.5714, 0.125, 0.6071, 0.125, 0.6071, 0.125, 0.5714, 0.125, 0.6071, 0.125, 0.6429, 0.125, 0.6429, 0.125, 0.6071, 0.125, 0.6429, 0.125, 0.6786, 0.125, 0.6786, 0.125, 0.6429, 0.125, 0.6786, 0.125, 0.7143, 0.125, 0.7143, 0.125, 0.6786, 0.5, 0.0, 0.625, 0.0, 0.625, 0.03571, 0.5, 0.03571, 0.5, 0.03571, 0.625, 0.03571, 0.625, 0.07143, 0.5, 0.07143, 0.5, 0.07143, 0.625, 0.07143, 0.625, 0.1071, 0.5, 0.1071, 0.5, 0.1071, 0.625, 0.1071, 0.625, 0.1429, 0.5, 0.1429, 0.5, 0.1429, 0.625, 0.1429, 0.625, 0.1786, 0.5, 0.1786, 0.5, 0.1786, 0.625, 0.1786, 0.625, 0.2143, 0.5, 0.2143, 0.125, 0.5714, 0.125, 0.5714, 0.125, 0.5714, 0.125, 0.5714, 0.125, 0.5357, 0.125, 0.5714, 0.125, 0.5714, 0.125, 0.5357, 0.125, 0.7143, 0.125, 0.75, 0.125, 0.75, 0.125, 0.7143, 0.125, 0.6071, 0.125, 0.6429, 0.125, 0.6429, 0.125, 0.6071, 0.125, 0.6429, 0.125, 0.6786, 0.125, 0.6786, 0.125, 0.6429, 0.125, 0.6786, 0.125, 0.7143, 0.125, 0.7143, 0.125, 0.6786, 0.125, 0.5357, 0.125, 0.5357, 0.125, 0.5357, 0.125, 0.5357, 0.875, 0.7143, 0.875, 0.6786, 0.875, 0.6786, 0.875, 0.7143, 0.875, 0.7143, 0.875, 0.75, 0.875, 0.75, 0.875, 0.7143, 0.875, 0.6429, 0.875, 0.6071, 0.875, 0.6071, 0.875, 0.6429, 0.125, 0.75, 0.125, 0.7143, 0.125, 0.7143, 0.125, 0.75, 0.875, 0.5714, 0.875, 0.5357, 0.875, 0.5357, 0.875, 0.5714, 0.875, 0.75, 0.875, 0.7143, 0.875, 0.7143, 0.875, 0.75, 0.875, 0.7143, 0.875, 0.6786, 0.875, 0.6786, 0.875, 0.7143, 0.875, 0.6786, 0.875, 0.6429, 0.875, 0.6429, 0.875, 0.6786, 0.875, 0.6429, 0.875, 0.6071, 0.875, 0.6071, 0.875, 0.6429, 0.875, 0.6071, 0.875, 0.5714, 0.875, 0.5714, 0.875, 0.6071, 0.875, 0.5714, 0.875, 0.5357, 0.875, 0.5357, 0.875, 0.5714, 0.8504, 0.5, 0.875, 0.5, 0.875, 0.5357, 0.8504, 0.5357, 0.875, 0.5714, 0.8504, 0.5714, 0.8504, 0.5714, 0.875, 0.5714, 0.8504, 0.5714, 0.875, 0.5714, 0.875, 0.6071, 0.8504, 0.6071, 0.8504, 0.6071, 0.875, 0.6071, 0.875, 0.6429, 0.8504, 0.6429, 0.8504, 0.6429, 0.875, 0.6429, 0.875, 0.6786, 0.8504, 0.6786, 0.8504, 0.6786, 0.875, 0.6786, 0.875, 0.7143, 0.8504, 0.7143, 0.2473, 0.5, 0.375, 0.5, 0.375, 0.5357, 0.2473, 0.5357, 0.375, 0.5714, 0.2473, 0.5714, 0.2473, 0.5714, 0.375, 0.5714, 0.2473, 0.5714, 0.375, 0.5714, 0.375, 0.6071, 0.2473, 0.6071, 0.2473, 0.6071, 0.375, 0.6071, 0.375, 0.6429, 0.2473, 0.6429, 0.2473, 0.6429, 0.375, 0.6429, 0.375, 0.6786, 0.2473, 0.6786, 0.2473, 0.7143, 0.2473, 0.6786, 0.2473, 0.6786, 0.2473, 0.7143, 0.5, 0.5, 0.625, 0.5, 0.625, 0.5357, 0.5, 0.5357, 0.5, 0.5357, 0.625, 0.5357, 0.625, 0.5714, 0.5, 0.5714, 0.5, 0.5714, 0.625, 0.5714, 0.625, 0.6071, 0.5, 0.6071, 0.5, 0.6071, 0.625, 0.6071, 0.625, 0.6429, 0.5, 0.6429, 0.5, 0.6429, 0.625, 0.6429, 0.625, 0.6786, 0.5, 0.6786, 0.5, 0.6786, 0.625, 0.6786, 0.625, 0.7143, 0.5, 0.7143, 0.875, 0.5357, 0.875, 0.5, 0.875, 0.5, 0.875, 0.5357, 0.125, 0.7143, 0.125, 0.75, 0.125, 0.75, 0.125, 0.7143, 0.125, 0.5, 0.125, 0.5357, 0.125, 0.5357, 0.125, 0.5, 0.125, 0.5714, 0.125, 0.6071, 0.125, 0.6071, 0.125, 0.5714, 0.125, 0.6429, 0.125, 0.6786, 0.125, 0.6786, 0.125, 0.6429, 0.875, 0.75, 0.875, 0.7143, 0.875, 0.7143, 0.875, 0.75, 0.875, 0.6786, 0.875, 0.6429, 0.875, 0.6429, 0.875, 0.6786, 0.875, 0.6071, 0.875, 0.5714, 0.875, 0.5714, 0.875, 0.6071, 0.125, 0.6071, 0.125, 0.6071, 0.125, 0.6071, 0.125, 0.6071, 0.875, 0.75, 0.875, 0.7143, 0.875, 0.7143, 0.875, 0.75, 0.875, 0.5357, 0.875, 0.5, 0.875, 0.5, 0.875, 0.5357, 0.125, 0.6429, 0.125, 0.6429, 0.125, 0.6429, 0.125, 0.6429, 0.375, 0.25, 0.375, 0.25, 0.375, 0.25, 0.375, 0.25, 0.875, 0.5714, 0.875, 0.6071, 0.875, 0.6071, 0.875, 0.5714, 0.125, 0.6786, 0.125, 0.6786, 0.125, 0.6786, 0.125, 0.6786, 0.625, 0.25, 0.625, 0.25, 0.625, 0.25, 0.625, 0.25, 0.875, 0.6786, 0.875, 0.6429, 0.875, 0.6429, 0.875, 0.6786, 0.125, 0.7143, 0.125, 0.7143, 0.125, 0.7143, 0.125, 0.7143, 0.625, 1.0, 0.625, 1.0, 0.625, 1.0, 0.625, 1.0, 0.875, 0.7143, 0.875, 0.7143, 0.875, 0.7143, 0.875, 0.7143, 0.375, 1.0, 0.375, 1.0, 0.375, 1.0, 0.375, 1.0, 0.875, 0.6071, 0.875, 0.5714, 0.875, 0.5714, 0.875, 0.6071, 0.875, 0.6786, 0.875, 0.6786, 0.875, 0.6786, 0.875, 0.6786, 0.125, 0.5357, 0.125, 0.5, 0.125, 0.5, 0.125, 0.5357, 0.875, 0.6429, 0.875, 0.6429, 0.875, 0.6429, 0.875, 0.6429, 0.875, 0.6071, 0.875, 0.6071, 0.875, 0.6071, 0.875, 0.6071, 0.125, 0.6071, 0.125, 0.5714, 0.125, 0.5714, 0.125, 0.6071, 0.125, 0.5, 0.125, 0.5357, 0.125, 0.5357, 0.125, 0.5, 0.875, 0.5714, 0.875, 0.5714, 0.875, 0.5714, 0.875, 0.5714, 0.875, 0.5357, 0.875, 0.5357, 0.875, 0.5357, 0.875, 0.5357, 0.125, 0.6786, 0.125, 0.6429, 0.125, 0.6429, 0.125, 0.6786, 0.125, 0.5714, 0.125, 0.6071, 0.125, 0.6071, 0.125, 0.5714, 0.875, 0.5714, 0.8504, 0.5714, 0.8504, 0.5714, 0.875, 0.5714, 0.875, 0.5357, 0.875, 0.5714, 0.875, 0.5714, 0.875, 0.5357, 0.8504, 0.5714, 0.8504, 0.5357, 0.8504, 0.5357, 0.8504, 0.5714, 0.8504, 0.5357, 0.875, 0.5357, 0.875, 0.5357, 0.8504, 0.5357, 0.8504, 0.5714, 0.8504, 0.5357, 0.8504, 0.5357, 0.8504, 0.5714, 0.8504, 0.5714, 0.8504, 0.5357, 0.8504, 0.5357, 0.8504, 0.5714, 0.8504, 0.5357, 0.875, 0.5357, 0.875, 0.5357, 0.8504, 0.5357, 0.875, 0.5357, 0.875, 0.5714, 0.875, 0.5714, 0.875, 0.5357, 0.8504, 0.5357, 0.875, 0.5357, 0.875, 0.5714, 0.8504, 0.5714, 0.8504, 0.5357, 0.875, 0.5357, 0.875, 0.5357, 0.8504, 0.5357, 0.875, 0.5357, 0.875, 0.5714, 0.875, 0.5714, 0.875, 0.5357, 0.875, 0.5714, 0.8504, 0.5714, 0.8504, 0.5714, 0.875, 0.5714, 0.7527, 0.6071, 0.625, 0.6071, 0.625, 0.6071, 0.7527, 0.6071, 0.625, 0.6071, 0.625, 0.5714, 0.625, 0.5714, 0.625, 0.6071, 0.8015, 0.5714, 0.8504, 0.5714, 0.8504, 0.5714, 0.8015, 0.5714, 0.8504, 0.5714, 0.8504, 0.6071, 0.8504, 0.6071, 0.8504, 0.5714, 0.8015, 0.5714, 0.8504, 0.5714, 0.8504, 0.5714, 0.8015, 0.5714, 0.8504, 0.5714, 0.8504, 0.6071, 0.8504, 0.6071, 0.8504, 0.5714, 0.8015, 0.5714, 0.8504, 0.5714, 0.8504, 0.5714, 0.8015, 0.5714, 0.625, 0.6071, 0.625, 0.5714, 0.625, 0.5714, 0.625, 0.6071, 0.8015, 0.5714, 0.8504, 0.5714, 0.8504, 0.6071, 0.8015, 0.6071, 0.625, 0.6071, 0.625, 0.5714, 0.625, 0.5714, 0.625, 0.6071, 0.7527, 0.6071, 0.625, 0.6071, 0.625, 0.6071, 0.7527, 0.6071, 0.8504, 0.5714, 0.8504, 0.6071, 0.8504, 0.6071, 0.8504, 0.5714, 0.8015, 0.6071, 0.7527, 0.6071, 0.7527, 0.6071, 0.8015, 0.6071, 0.625, 0.5714, 0.7527, 0.5714, 0.7527, 0.6071, 0.625, 0.6071, 0.625, 0.5714, 0.7527, 0.5714, 0.7527, 0.5714, 0.625, 0.5714, 0.625, 0.5714, 0.7527, 0.5714, 0.7527, 0.5714, 0.625, 0.5714, 0.625, 0.5714, 0.7527, 0.5714, 0.7527, 0.5714, 0.625, 0.5714, 0.8015, 0.6071, 0.7527, 0.6071, 0.7527, 0.6071, 0.8015, 0.6071, 0.1985, 0.6786, 0.2473, 0.6786, 0.2473, 0.7143, 0.1985, 0.7143, 0.2473, 0.6429, 0.2473, 0.6786, 0.2473, 0.6786, 0.2473, 0.6429, 0.1496, 0.6429, 0.1985, 0.6429, 0.1985, 0.6429, 0.1496, 0.6429, 0.1985, 0.5714, 0.2473, 0.5714, 0.2473, 0.6071, 0.1985, 0.6071, 0.1985, 0.5357, 0.2473, 0.5357, 0.2473, 0.5714, 0.1985, 0.5714, 0.1985, 0.5, 0.2473, 0.5, 0.2473, 0.5357, 0.1985, 0.5357, 0.625, 0.6786, 0.625, 0.6429, 0.625, 0.6429, 0.625, 0.6786, 0.625, 0.6071, 0.7527, 0.6071, 0.7527, 0.6071, 0.625, 0.6071, 0.7527, 0.6786, 0.7527, 0.7143, 0.7527, 0.7143, 0.7527, 0.6786, 0.8015, 0.6071, 0.7527, 0.6071, 0.7527, 0.6071, 0.8015, 0.6071, 0.625, 0.5357, 0.7527, 0.5357, 0.7527, 0.5714, 0.625, 0.5714, 0.625, 0.5, 0.7527, 0.5, 0.7527, 0.5357, 0.625, 0.5357, 0.5, 0.75, 0.625, 0.75, 0.625, 0.8777, 0.5, 0.8777, 0.625, 0.7143, 0.7527, 0.7143, 0.7527, 0.75, 0.625, 0.75, 0.1985, 0.7143, 0.2473, 0.7143, 0.2473, 0.75, 0.1985, 0.75, 0.5, 0.3723, 0.375, 0.3723, 0.375, 0.3723, 0.5, 0.3723, 0.8015, 0.7143, 0.8015, 0.6786, 0.8015, 0.6786, 0.8015, 0.7143, 0.8504, 0.6786, 0.8504, 0.7143, 0.8504, 0.7143, 0.8504, 0.6786, 0.8015, 0.6786, 0.8504, 0.6786, 0.8504, 0.6786, 0.8015, 0.6786, 0.8015, 0.7143, 0.7527, 0.7143, 0.7527, 0.7143, 0.8015, 0.7143, 0.8504, 0.7143, 0.8015, 0.7143, 0.8015, 0.7143, 0.8504, 0.7143, 0.7527, 0.6786, 0.8015, 0.6786, 0.8015, 0.6786, 0.7527, 0.6786, 0.7527, 0.6786, 0.8015, 0.6786, 0.8015, 0.7143, 0.7527, 0.7143, 0.5, 0.2746, 0.625, 0.2746, 0.625, 0.3235, 0.5, 0.3235, 0.1496, 0.7143, 0.1985, 0.7143, 0.1985, 0.75, 0.1496, 0.75, 0.8504, 0.6071, 0.8015, 0.6071, 0.8015, 0.6071, 0.8504, 0.6071, 0.1496, 0.5, 0.1985, 0.5, 0.1985, 0.5357, 0.1496, 0.5357, 0.1985, 0.5357, 0.1985, 0.5714, 0.1985, 0.5714, 0.1985, 0.5357, 0.1496, 0.5714, 0.1985, 0.5714, 0.1985, 0.6071, 0.1496, 0.6071, 0.1496, 0.6071, 0.1985, 0.6071, 0.1985, 0.6429, 0.1496, 0.6429, 0.1496, 0.6786, 0.1496, 0.6429, 0.1496, 0.6429, 0.1496, 0.6786, 0.1496, 0.6786, 0.1985, 0.6786, 0.1985, 0.7143, 0.1496, 0.7143, 0.8504, 0.6071, 0.8015, 0.6071, 0.8015, 0.6071, 0.8504, 0.6071, 0.8504, 0.6071, 0.8015, 0.6071, 0.8015, 0.6071, 0.8504, 0.6071, 0.7527, 0.5714, 0.8015, 0.5714, 0.8015, 0.6071, 0.7527, 0.6071, 0.7527, 0.5714, 0.8015, 0.5714, 0.8015, 0.5714, 0.7527, 0.5714, 0.7527, 0.5714, 0.8015, 0.5714, 0.8015, 0.5714, 0.7527, 0.5714, 0.7527, 0.5714, 0.8015, 0.5714, 0.8015, 0.5714, 0.7527, 0.5714, 0.7527, 0.6429, 0.8015, 0.6429, 0.8015, 0.6786, 0.7527, 0.6786, 0.7527, 0.6071, 0.8015, 0.6071, 0.8015, 0.6071, 0.7527, 0.6071, 0.7527, 0.5357, 0.8015, 0.5357, 0.8015, 0.5714, 0.7527, 0.5714, 0.7527, 0.5, 0.8015, 0.5, 0.8015, 0.5357, 0.7527, 0.5357, 0.5, 0.8777, 0.625, 0.8777, 0.625, 0.8777, 0.5, 0.8777, 0.7527, 0.7143, 0.8015, 0.7143, 0.8015, 0.75, 0.7527, 0.75, 0.8015, 0.6786, 0.8504, 0.6786, 0.8504, 0.7143, 0.8015, 0.7143, 0.8015, 0.6786, 0.8504, 0.6786, 0.8504, 0.6786, 0.8015, 0.6786, 0.8504, 0.6786, 0.8504, 0.7143, 0.8504, 0.7143, 0.8504, 0.6786, 0.8504, 0.7143, 0.8504, 0.7143, 0.8504, 0.7143, 0.8504, 0.7143, 0.8504, 0.7143, 0.8015, 0.7143, 0.8015, 0.7143, 0.8504, 0.7143, 0.8015, 0.7143, 0.8015, 0.7143, 0.8015, 0.7143, 0.8015, 0.7143, 0.8504, 0.7143, 0.8015, 0.7143, 0.8015, 0.7143, 0.8504, 0.7143, 0.8015, 0.7143, 0.8504, 0.7143, 0.8504, 0.7143, 0.8015, 0.7143, 0.7527, 0.6071, 0.8015, 0.6071, 0.8015, 0.6429, 0.7527, 0.6429, 0.8015, 0.6429, 0.7527, 0.6429, 0.7527, 0.6429, 0.8015, 0.6429, 0.8015, 0.6071, 0.8015, 0.6429, 0.8015, 0.6429, 0.8015, 0.6071, 0.7527, 0.6429, 0.7527, 0.6071, 0.7527, 0.6071, 0.7527, 0.6429, 0.625, 0.9754, 0.5, 0.9754, 0.5, 0.9754, 0.625, 0.9754, 0.5, 0.9754, 0.375, 0.9754, 0.375, 0.9754, 0.5, 0.9754, 0.1496, 0.75, 0.1985, 0.75, 0.1985, 0.75, 0.1496, 0.75, 0.8015, 0.75, 0.8504, 0.75, 0.8504, 0.75, 0.8015, 0.75, 0.5, 0.3235, 0.625, 0.3235, 0.625, 0.3723, 0.5, 0.3723, 0.2473, 0.5, 0.1985, 0.5, 0.1985, 0.5, 0.2473, 0.5, 0.5, 0.3235, 0.625, 0.3235, 0.625, 0.3235, 0.5, 0.3235, 0.8015, 0.5, 0.7527, 0.5, 0.7527, 0.5, 0.8015, 0.5, 0.625, 0.6786, 0.7527, 0.6786, 0.7527, 0.7143, 0.625, 0.7143, 0.625, 0.6429, 0.7527, 0.6429, 0.7527, 0.6786, 0.625, 0.6786, 0.625, 0.6071, 0.7527, 0.6071, 0.7527, 0.6429, 0.625, 0.6429, 0.7527, 0.7143, 0.625, 0.7143, 0.625, 0.7143, 0.7527, 0.7143, 0.7527, 0.6429, 0.7527, 0.6786, 0.7527, 0.6786, 0.7527, 0.6429, 0.625, 0.7143, 0.625, 0.6786, 0.625, 0.6786, 0.625, 0.7143, 0.625, 0.6429, 0.625, 0.6071, 0.625, 0.6071, 0.625, 0.6429, 0.7527, 0.6071, 0.7527, 0.6429, 0.7527, 0.6429, 0.7527, 0.6071, 0.375, 0.3235, 0.5, 0.3235, 0.5, 0.3235, 0.375, 0.3235, 0.375, 0.3235, 0.5, 0.3235, 0.5, 0.3723, 0.375, 0.3723, 0.625, 0.9754, 0.5, 0.9754, 0.5, 0.9754, 0.625, 0.9754, 0.375, 0.9265, 0.5, 0.9265, 0.5, 0.9754, 0.375, 0.9754, 0.375, 0.8777, 0.5, 0.8777, 0.5, 0.9265, 0.375, 0.9265, 0.375, 0.2746, 0.5, 0.2746, 0.5, 0.3235, 0.375, 0.3235, 0.625, 0.3723, 0.5, 0.3723, 0.5, 0.3723, 0.625, 0.3723, 0.2473, 0.75, 0.375, 0.75, 0.375, 0.75, 0.2473, 0.75, 0.375, 0.6786, 0.5, 0.6786, 0.5, 0.7143, 0.375, 0.7143, 0.375, 0.6429, 0.5, 0.6429, 0.5, 0.6786, 0.375, 0.6786, 0.375, 0.6071, 0.5, 0.6071, 0.5, 0.6429, 0.375, 0.6429, 0.375, 0.5714, 0.5, 0.5714, 0.5, 0.6071, 0.375, 0.6071, 0.375, 0.5357, 0.5, 0.5357, 0.5, 0.5714, 0.375, 0.5714, 0.375, 0.5, 0.5, 0.5, 0.5, 0.5357, 0.375, 0.5357, 0.375, 0.1786, 0.5, 0.1786, 0.5, 0.2143, 0.375, 0.2143, 0.375, 0.1429, 0.5, 0.1429, 0.5, 0.1786, 0.375, 0.1786, 0.375, 0.1071, 0.5, 0.1071, 0.5, 0.1429, 0.375, 0.1429, 0.375, 0.07143, 0.5, 0.07143, 0.5, 0.1071, 0.375, 0.1071, 0.375, 0.03571, 0.5, 0.03571, 0.5, 0.07143, 0.375, 0.07143, 0.375, 0.0, 0.5, 0.0, 0.5, 0.03571, 0.375, 0.03571, 0.375, 0.25, 0.5, 0.25, 0.5, 0.25, 0.375, 0.25, 0.375, 0.9265, 0.5, 0.9265, 0.5, 0.9265, 0.375, 0.9265, 0.375, 1.0, 0.5, 1.0, 0.5, 1.0, 0.375, 1.0, 0.625, 0.25, 0.5, 0.25, 0.5, 0.25, 0.625, 0.25, 0.375, 0.2143, 0.5, 0.2143, 0.5, 0.25, 0.375, 0.25, 0.5, 1.0, 0.375, 1.0, 0.375, 1.0, 0.5, 1.0, 0.375, 0.9754, 0.5, 0.9754, 0.5, 1.0, 0.375, 1.0, 0.375, 0.7143, 0.5, 0.7143, 0.5, 0.75, 0.375, 0.75, 0.375, 0.3723, 0.5, 0.3723, 0.5, 0.5, 0.375, 0.5, 0.625, 0.25, 0.5, 0.25, 0.5, 0.25, 0.625, 0.25, 0.375, 0.75, 0.5, 0.75, 0.5, 0.8777, 0.375, 0.8777, 0.5, 0.75, 0.5, 0.8777, 0.5, 0.8777, 0.5, 0.75, 0.5, 0.8777, 0.375, 0.8777, 0.375, 0.8777, 0.5, 0.8777, 0.375, 0.75, 0.5, 0.75, 0.5, 0.75, 0.375, 0.75, 0.5, 0.9265, 0.625, 0.9265, 0.625, 0.9754, 0.5, 0.9754, 0.5, 0.9754, 0.5, 0.9265, 0.5, 0.9265, 0.5, 0.9754, 0.5, 0.9265, 0.625, 0.9265, 0.625, 0.9265, 0.5, 0.9265, 0.8015, 0.75, 0.8504, 0.75, 0.8504, 0.75, 0.8015, 0.75, 0.5, 0.8777, 0.625, 0.8777, 0.625, 0.9265, 0.5, 0.9265, 0.7527, 0.75, 0.8015, 0.75, 0.8015, 0.75, 0.7527, 0.75, 0.625, 0.9265, 0.5, 0.9265, 0.5, 0.9265, 0.625, 0.9265, 0.5, 0.9265, 0.5, 0.8777, 0.5, 0.8777, 0.5, 0.9265, 0.5, 0.3723, 0.625, 0.3723, 0.625, 0.5, 0.5, 0.5, 0.625, 0.5, 0.5, 0.5, 0.5, 0.5, 0.625, 0.5, 0.5, 0.5, 0.5, 0.3723, 0.5, 0.3723, 0.5, 0.5, 0.5, 0.3723, 0.625, 0.3723, 0.625, 0.3723, 0.5, 0.3723, 0.375, 0.25, 0.5, 0.25, 0.5, 0.2746, 0.375, 0.2746, 0.5, 0.25, 0.5, 0.2746, 0.5, 0.2746, 0.5, 0.25, 0.1496, 0.5, 0.125, 0.5, 0.125, 0.5, 0.1496, 0.5, 0.5, 0.2746, 0.375, 0.2746, 0.375, 0.2746, 0.5, 0.2746, 0.1985, 0.6429, 0.2473, 0.6429, 0.2473, 0.6786, 0.1985, 0.6786, 0.1985, 0.6071, 0.2473, 0.6071, 0.2473, 0.6429, 0.1985, 0.6429, 0.1496, 0.6429, 0.1985, 0.6429, 0.1985, 0.6786, 0.1496, 0.6786, 0.2473, 0.6786, 0.1985, 0.6786, 0.1985, 0.6786, 0.2473, 0.6786, 0.1985, 0.6071, 0.2473, 0.6071, 0.2473, 0.6071, 0.1985, 0.6071, 0.1985, 0.6786, 0.1496, 0.6786, 0.1496, 0.6786, 0.1985, 0.6786, 0.1985, 0.6429, 0.1985, 0.6071, 0.1985, 0.6071, 0.1985, 0.6429, 0.2473, 0.6071, 0.2473, 0.6429, 0.2473, 0.6429, 0.2473, 0.6071, 0.1496, 0.5357, 0.1985, 0.5357, 0.1985, 0.5714, 0.1496, 0.5714, 0.1985, 0.5714, 0.1496, 0.5714, 0.1496, 0.5714, 0.1985, 0.5714, 0.1496, 0.5714, 0.1496, 0.5357, 0.1496, 0.5357, 0.1496, 0.5714, 0.1496, 0.5357, 0.1985, 0.5357, 0.1985, 0.5357, 0.1496, 0.5357, 0.2473, 0.5357, 0.375, 0.5357, 0.375, 0.5714, 0.2473, 0.5714, 0.375, 0.5357, 0.375, 0.5714, 0.375, 0.5714, 0.375, 0.5357, 0.2473, 0.5357, 0.375, 0.5357, 0.375, 0.5357, 0.2473, 0.5357, 0.2473, 0.5714, 0.2473, 0.5357, 0.2473, 0.5357, 0.2473, 0.5714, 0.375, 0.75, 0.2473, 0.75, 0.2473, 0.75, 0.375, 0.75, 0.375, 0.6786, 0.375, 0.7143, 0.375, 0.7143, 0.375, 0.6786, 0.375, 0.7143, 0.375, 0.75, 0.375, 0.75, 0.375, 0.7143, 0.2473, 0.75, 0.2473, 0.7143, 0.2473, 0.7143, 0.2473, 0.75, 0.2473, 0.6786, 0.2473, 0.6786, 0.2473, 0.6786, 0.2473, 0.6786, 0.375, 0.6786, 0.375, 0.7143, 0.375, 0.7143, 0.375, 0.6786, 0.2473, 0.7143, 0.375, 0.7143, 0.375, 0.75, 0.2473, 0.75, 0.2473, 0.6786, 0.375, 0.6786, 0.375, 0.7143, 0.2473, 0.7143, 0.2473, 0.7143, 0.2473, 0.6786, 0.2473, 0.6786, 0.2473, 0.7143, 0.2473, 0.6786, 0.375, 0.6786, 0.375, 0.6786, 0.2473, 0.6786, 0.375, 0.7143, 0.375, 0.75, 0.375, 0.75, 0.375, 0.7143, 0.2473, 0.75, 0.2473, 0.7143, 0.2473, 0.7143, 0.2473, 0.75, 0.2473, 0.6786, 0.375, 0.6786, 0.375, 0.6786, 0.2473, 0.6786, 0.375, 0.6786, 0.375, 0.6786, 0.375, 0.6786, 0.375, 0.6786, 0.375, 0.6786, 0.2473, 0.6786, 0.2473, 0.6786, 0.375, 0.6786, 0.2473, 0.6786, 0.375, 0.6786, 0.375, 0.6786, 0.2473, 0.6786, 0.5, 1.0, 0.5, 1.0, 0.5, 1.0, 0.5, 1.0, 0.375, 1.0, 0.375, 1.0, 0.375, 1.0, 0.375, 1.0, 0.375, 1.0, 0.5, 1.0, 0.5, 1.0, 0.375, 1.0, 0.5, 1.0, 0.5, 1.0, 0.5, 1.0, 0.5, 1.0, 0.375, 1.0, 0.5, 1.0, 0.5, 1.0, 0.375, 1.0, 0.375, 1.0, 0.5, 1.0, 0.5, 1.0, 0.375, 1.0, 0.5, 1.0, 0.375, 1.0, 0.375, 1.0, 0.5, 1.0, 0.375, 1.0, 0.375, 1.0, 0.375, 1.0, 0.375, 1.0])
me_cube_004.use_remesh_fix_poles = True
me_cube_004.use_remesh_preserve_attributes = False
me_cube_004.use_mirror_vertex_groups = False
me_cube_004.update()
me_icosphere = bpy.data.meshes.new('Icosphere')
me_icosphere.from_pydata([(-3.027, 0.01223, -0.6005), (-2.415, -0.321, -0.3592), (-3.151, -0.5171, -0.3324), (-3.667, 0.1355, -0.4702), (-3.198, 0.4912, -0.3331), (-2.619, 0.2983, -0.2701), (-2.827, -0.6053, 0.08858), (-3.661, -0.2456, 0.2772), (-3.51, 0.4483, 0.3633), (-2.867, 0.478, 0.2245), (-2.47, -0.00296, 0.2004), (-3.112, 0.03186, 0.5791), (-3.072, -0.274, -0.5309), (-2.708, -0.1772, -0.5263), (-2.687, -0.4937, -0.412), (-2.491, -0.002855, -0.3384), (-2.784, 0.1785, -0.4933), (-3.37, 0.03897, -0.637), (-3.497, -0.225, -0.4488), (-3.132, 0.2959, -0.5494), (-3.493, 0.3474, -0.4869), (-2.874, 0.4551, -0.3141), (-2.334, -0.193, -0.09247), (-2.478, 0.1758, -0.02931), (-3.014, -0.6677, -0.1315), (-2.428, -0.5351, -0.1793), (-3.746, -0.01689, -0.04056), (-3.509, -0.4908, -0.07878), (-3.404, 0.5172, -0.06082), (-3.683, 0.3551, 0.008691), (-2.694, 0.455, -0.02276), (-3.022, 0.5618, -0.02838), (-2.494, -0.342, 0.1643), (-3.384, -0.5614, 0.2212), (-3.682, 0.2162, 0.5023), (-3.187, 0.4918, 0.3016), (-2.639, 0.2841, 0.268), (-2.999, -0.3592, 0.3881), (-2.726, -0.0128, 0.429), (-3.479, -0.09807, 0.5715), (-3.352, 0.2966, 0.5827), (-2.936, 0.2929, 0.4573)], [], [(0, 13, 12), (1, 13, 15), (0, 12, 17), (0, 17, 19), (0, 19, 16), (1, 15, 22), (2, 14, 24), (3, 18, 26), (4, 20, 28), (5, 21, 30), (1, 22, 25), (2, 24, 27), (3, 26, 29), (4, 28, 31), (5, 30, 23), (6, 32, 37), (7, 33, 39), (8, 34, 40), (9, 35, 41), (10, 36, 38), (38, 41, 11), (38, 36, 41), (36, 9, 41), (41, 40, 11), (41, 35, 40), (35, 8, 40), (40, 39, 11), (40, 34, 39), (34, 7, 39), (39, 37, 11), (39, 33, 37), (33, 6, 37), (37, 38, 11), (37, 32, 38), (32, 10, 38), (23, 36, 10), (23, 30, 36), (30, 9, 36), (31, 35, 9), (31, 28, 35), (28, 8, 35), (29, 34, 8), (29, 26, 34), (26, 7, 34), (27, 33, 7), (27, 24, 33), (24, 6, 33), (25, 32, 6), (25, 22, 32), (22, 10, 32), (30, 31, 9), (30, 21, 31), (21, 4, 31), (28, 29, 8), (28, 20, 29), (20, 3, 29), (26, 27, 7), (26, 18, 27), (18, 2, 27), (24, 25, 6), (24, 14, 25), (14, 1, 25), (22, 23, 10), (22, 15, 23), (15, 5, 23), (16, 21, 5), (16, 19, 21), (19, 4, 21), (19, 20, 4), (19, 17, 20), (17, 3, 20), (17, 18, 3), (17, 12, 18), (12, 2, 18), (15, 16, 5), (15, 13, 16), (13, 0, 16), (12, 14, 2), (12, 13, 14), (13, 1, 14)])
me_icosphere.polygons.foreach_set('use_smooth', [True] * 80)
_uv = me_icosphere.uv_layers.new(name='UVMap')
_uv.uv.foreach_set('vector', [0.8182, 0.0, 0.7727, 0.07873, 0.8636, 0.07873, 0.7273, 0.1575, 0.6818, 0.07873, 0.6364, 0.1575, 0.09091, 0.0, 0.04545, 0.07873, 0.1364, 0.07873, 0.2727, 0.0, 0.2273, 0.07873, 0.3182, 0.07873, 0.4545, 0.0, 0.4091, 0.07873, 0.5, 0.07873, 0.7273, 0.1575, 0.6364, 0.1575, 0.6818, 0.2362, 0.9091, 0.1575, 0.8182, 0.1575, 0.8636, 0.2362, 0.1818, 0.1575, 0.09091, 0.1575, 0.1364, 0.2362, 0.3636, 0.1575, 0.2727, 0.1575, 0.3182, 0.2362, 0.5455, 0.1575, 0.4545, 0.1575, 0.5, 0.2362, 0.7273, 0.1575, 0.6818, 0.2362, 0.7727, 0.2362, 0.9091, 0.1575, 0.8636, 0.2362, 0.9545, 0.2362, 0.1818, 0.1575, 0.1364, 0.2362, 0.2273, 0.2362, 0.3636, 0.1575, 0.3182, 0.2362, 0.4091, 0.2362, 0.5455, 0.1575, 0.5, 0.2362, 0.5909, 0.2362, 0.8182, 0.3149, 0.7273, 0.3149, 0.7727, 0.3937, 1.0, 0.3149, 0.9091, 0.3149, 0.9545, 0.3937, 0.2727, 0.3149, 0.1818, 0.3149, 0.2273, 0.3937, 0.4545, 0.3149, 0.3636, 0.3149, 0.4091, 0.3937, 0.6364, 0.3149, 0.5455, 0.3149, 0.5909, 0.3937, 0.5909, 0.3937, 0.5, 0.3937, 0.5455, 0.4724, 0.5909, 0.3937, 0.5455, 0.3149, 0.5, 0.3937, 0.5455, 0.3149, 0.4545, 0.3149, 0.5, 0.3937, 0.4091, 0.3937, 0.3182, 0.3937, 0.3636, 0.4724, 0.4091, 0.3937, 0.3636, 0.3149, 0.3182, 0.3937, 0.3636, 0.3149, 0.2727, 0.3149, 0.3182, 0.3937, 0.2273, 0.3937, 0.1364, 0.3937, 0.1818, 0.4724, 0.2273, 0.3937, 0.1818, 0.3149, 0.1364, 0.3937, 0.1818, 0.3149, 0.09091, 0.3149, 0.1364, 0.3937, 0.9545, 0.3937, 0.8636, 0.3937, 0.9091, 0.4724, 0.9545, 0.3937, 0.9091, 0.3149, 0.8636, 0.3937, 0.9091, 0.3149, 0.8182, 0.3149, 0.8636, 0.3937, 0.7727, 0.3937, 0.6818, 0.3937, 0.7273, 0.4724, 0.7727, 0.3937, 0.7273, 0.3149, 0.6818, 0.3937, 0.7273, 0.3149, 0.6364, 0.3149, 0.6818, 0.3937, 0.5909, 0.2362, 0.5455, 0.3149, 0.6364, 0.3149, 0.5909, 0.2362, 0.5, 0.2362, 0.5455, 0.3149, 0.5, 0.2362, 0.4545, 0.3149, 0.5455, 0.3149, 0.4091, 0.2362, 0.3636, 0.3149, 0.4545, 0.3149, 0.4091, 0.2362, 0.3182, 0.2362, 0.3636, 0.3149, 0.3182, 0.2362, 0.2727, 0.3149, 0.3636, 0.3149, 0.2273, 0.2362, 0.1818, 0.3149, 0.2727, 0.3149, 0.2273, 0.2362, 0.1364, 0.2362, 0.1818, 0.3149, 0.1364, 0.2362, 0.09091, 0.3149, 0.1818, 0.3149, 0.9545, 0.2362, 0.9091, 0.3149, 1.0, 0.3149, 0.9545, 0.2362, 0.8636, 0.2362, 0.9091, 0.3149, 0.8636, 0.2362, 0.8182, 0.3149, 0.9091, 0.3149, 0.7727, 0.2362, 0.7273, 0.3149, 0.8182, 0.3149, 0.7727, 0.2362, 0.6818, 0.2362, 0.7273, 0.3149, 0.6818, 0.2362, 0.6364, 0.3149, 0.7273, 0.3149, 0.5, 0.2362, 0.4091, 0.2362, 0.4545, 0.3149, 0.5, 0.2362, 0.4545, 0.1575, 0.4091, 0.2362, 0.4545, 0.1575, 0.3636, 0.1575, 0.4091, 0.2362, 0.3182, 0.2362, 0.2273, 0.2362, 0.2727, 0.3149, 0.3182, 0.2362, 0.2727, 0.1575, 0.2273, 0.2362, 0.2727, 0.1575, 0.1818, 0.1575, 0.2273, 0.2362, 0.1364, 0.2362, 0.04545, 0.2362, 0.09091, 0.3149, 0.1364, 0.2362, 0.09091, 0.1575, 0.04545, 0.2362, 0.09091, 0.1575, 0.0, 0.1575, 0.04545, 0.2362, 0.8636, 0.2362, 0.7727, 0.2362, 0.8182, 0.3149, 0.8636, 0.2362, 0.8182, 0.1575, 0.7727, 0.2362, 0.8182, 0.1575, 0.7273, 0.1575, 0.7727, 0.2362, 0.6818, 0.2362, 0.5909, 0.2362, 0.6364, 0.3149, 0.6818, 0.2362, 0.6364, 0.1575, 0.5909, 0.2362, 0.6364, 0.1575, 0.5455, 0.1575, 0.5909, 0.2362, 0.5, 0.07873, 0.4545, 0.1575, 0.5455, 0.1575, 0.5, 0.07873, 0.4091, 0.07873, 0.4545, 0.1575, 0.4091, 0.07873, 0.3636, 0.1575, 0.4545, 0.1575, 0.3182, 0.07873, 0.2727, 0.1575, 0.3636, 0.1575, 0.3182, 0.07873, 0.2273, 0.07873, 0.2727, 0.1575, 0.2273, 0.07873, 0.1818, 0.1575, 0.2727, 0.1575, 0.1364, 0.07873, 0.09091, 0.1575, 0.1818, 0.1575, 0.1364, 0.07873, 0.04545, 0.07873, 0.09091, 0.1575, 0.04545, 0.07873, 0.0, 0.1575, 0.09091, 0.1575, 0.6364, 0.1575, 0.5909, 0.07873, 0.5455, 0.1575, 0.6364, 0.1575, 0.6818, 0.07873, 0.5909, 0.07873, 0.6818, 0.07873, 0.6364, 0.0, 0.5909, 0.07873, 0.8636, 0.07873, 0.8182, 0.1575, 0.9091, 0.1575, 0.8636, 0.07873, 0.7727, 0.07873, 0.8182, 0.1575, 0.7727, 0.07873, 0.7273, 0.1575, 0.8182, 0.1575])
me_icosphere.use_remesh_fix_poles = True
me_icosphere.use_remesh_preserve_attributes = False
me_icosphere.use_mirror_vertex_groups = False
me_icosphere.update()

# ---- objects
ob_ring = bpy.data.objects.new('Ring', me_circle)
ob_buildinga = bpy.data.objects.new('BuildingA', me_cube_001)
ob_support = bpy.data.objects.new('Support', me_cube_003)
ob_port = bpy.data.objects.new('Port', me_cube_004)
ob_asteroid = bpy.data.objects.new('Asteroid', me_icosphere)

# ---- transforms, parenting, visibility, modifiers, constraints
ob_ring.location = (0.0, 0.0, 0.0)
ob_ring.lineart.crease_threshold = 0.0
ob_buildinga.location = (0.0, 0.0, 0.0)
ob_buildinga.lineart.crease_threshold = 0.0
ob_support.location = (0.0, 0.0, 0.0)
ob_support.lineart.crease_threshold = 0.0
ob_port.location = (0.0, 0.0, 0.0)
ob_port.lineart.crease_threshold = 0.0
ob_asteroid.location = (0.0, 0.0, 0.0)
ob_asteroid.lineart.crease_threshold = 0.0

# ---- collection membership
col_collection.objects.link(ob_ring)
col_collection.objects.link(ob_buildinga)
col_collection.objects.link(ob_support)
col_collection.objects.link(ob_port)
col_collection.objects.link(ob_asteroid)

# ---- scene / render settings (as saved in the file)
scene.frame_start = 1; scene.frame_end = 250; scene.frame_set(1)
scene.render.engine = 'BLENDER_EEVEE_NEXT'
scene.cycles.use_denoising = False
scene.cycles.samples = 128
scene.cycles.sampling_pattern = 'TABULATED_SOBOL'
scene.cycles.use_adaptive_sampling = False
scene.cycles.use_light_tree = False
scene.view_settings.view_transform = 'Filmic'
bpy.context.view_layer.update()

# ---- added for rendering (the .blend has no active camera and no usable light): camera, sun
cam_auto = bpy.data.cameras.new('AutoCamera')
cam_auto.lens = 50.0
cam_auto.sensor_width = 36.0
cam_auto.clip_end = 1000.0
ob_auto_camera = bpy.data.objects.new('AutoCamera', cam_auto)
scene.collection.objects.link(ob_auto_camera)
ob_auto_camera.location = (21.1736, -25.4084, 16.9389)
ob_auto_camera.rotation_euler = (1.09748, -7.21219e-08, 0.694738)
scene.camera = ob_auto_camera
light_auto_sun = bpy.data.lights.new('AutoSun', 'SUN')
light_auto_sun.energy = 3.0
light_auto_sun.angle = 0.0523599
ob_auto_sun = bpy.data.objects.new('AutoSun', light_auto_sun)
scene.collection.objects.link(ob_auto_sun)
ob_auto_sun.rotation_euler = (0.872665, 0.174533, 0.523599)
bpy.context.view_layer.update()
